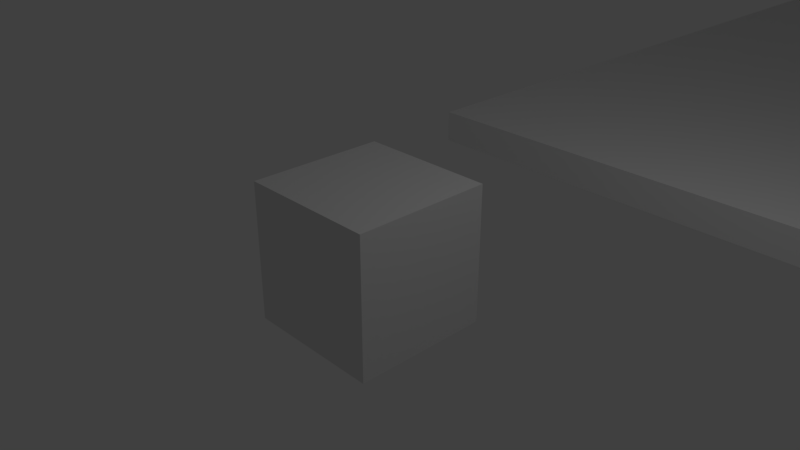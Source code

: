 # Source: blade_rev_1.blend  (saved by Blender 2.79.0; exported with 4.5.12 LTS)
import bpy
from mathutils import Matrix  # noqa: F401  (used for matrix-valued properties, if any)

bpy.ops.wm.read_factory_settings(use_empty=True)
scene = bpy.context.scene
scene.name = 'Scene'

# ---- collections
col_collection_1 = bpy.data.collections.new('Collection 1'); scene.collection.children.link(col_collection_1)

# ---- materials (node trees are filled in below, after node groups)
mat_material = bpy.data.materials.new('Material')
mat_material.alpha_threshold = 0.0
mat_material.use_transparent_shadow = False
mat_material.roughness = 0.5
mat_material.line_color = (0.0, 0.0, 0.0, 1.0)

# ---- material node trees

# ---- world
world_world = bpy.data.worlds.new('World'); scene.world = world_world
world_world.color = (0.05088, 0.05088, 0.05088)
world_world.use_sun_shadow = False
world_world.sun_shadow_jitter_overblur = 0.0
world_world.cycles.sampling_method = 'MANUAL'

# ---- cameras
cam_camera = bpy.data.cameras.new('Camera')
cam_camera.clip_end = 100.0
cam_camera.lens = 35.0
cam_camera.sensor_width = 32.0
cam_camera.sensor_height = 18.0
cam_camera.ortho_scale = 7.314
cam_camera.dof.focus_distance = 0.0
cam_camera.dof.aperture_fstop = 128.0

# ---- lights
light_lamp = bpy.data.lights.new('Lamp', 'POINT')
light_lamp.transmission_factor = 0.0
light_lamp.cutoff_distance = 30.0
light_lamp.energy = 100.0
light_lamp.shadow_buffer_clip_start = 1.001
light_lamp.shadow_soft_size = 0.1
light_lamp.shadow_maximum_resolution = 0.006
light_lamp.use_absolute_resolution = True

# ---- meshes
me_matt_bladerev5 = bpy.data.meshes.new('Matt-Bladerev5')
me_matt_bladerev5.from_pydata([(14.87, 3.653, 0.0), (14.87, 3.653, 0.5), (-2.131, 3.682, 0.0), (-2.131, 3.682, 0.5), (14.89, 17.65, 0.0), (14.89, 17.65, 0.5), (-2.107, 17.68, 0.0), (-2.107, 17.68, 0.5), (14.85, 7.684, 0.5), (14.86, 13.68, 0.5), (4.482, 7.711, 0.5), (4.621, 13.67, 0.529), (14.85, 7.684, 6.0), (10.43, 7.711, 6.0), (14.85, 8.837, 4.0), (14.85, 8.837, 6.0), (14.86, 13.68, 6.0), (14.85, 10.39, 6.0), (14.85, 10.39, 4.0), (7.657, 13.71, 6.0), (14.96, 9.024, 6.0), (15.0, 9.02, 6.0), (15.07, 9.428, 6.0), (15.02, 9.433, 6.0), (13.33, 11.39, 6.0), (13.53, 8.079, 6.0), (11.83, 8.038, 6.0), (9.224, 8.469, 6.0), (5.846, 9.623, 6.0), (1.796, 11.69, 6.0), (1.565, 12.05, 6.0), (14.82, 10.36, 6.0), (1.662, 12.42, 6.0), (2.127, 12.64, 6.0), (14.9, 10.36, 6.0), (14.45, 8.361, 6.0), (15.0, 9.02, 4.0), (14.9, 10.36, 4.0), (15.07, 9.428, 4.0), (13.53, 8.079, 8.0), (11.83, 8.038, 8.0), (14.34, 8.329, 8.0), (14.45, 8.361, 8.0), (14.96, 9.024, 8.0), (15.02, 9.433, 8.0), (14.82, 10.36, 8.0), (13.33, 11.39, 8.0), (2.127, 12.64, 8.0), (1.662, 12.42, 8.0), (1.565, 12.05, 8.0), (1.645, 12.36, 8.0), (1.796, 11.69, 8.0), (5.846, 9.623, 8.0), (9.224, 8.469, 8.0), (11.73, 7.973, 8.0), (9.024, 8.348, 8.0), (5.508, 9.429, 8.0), (1.271, 11.41, 8.0), (1.024, 11.76, 8.0), (1.114, 12.14, 8.0), (1.587, 12.36, 8.0), (13.48, 8.05, 8.0), (13.48, 8.05, 10.0), (14.42, 8.352, 8.0), (14.34, 8.328, 10.0), (14.42, 8.352, 10.0), (14.93, 9.026, 8.0), (14.98, 9.437, 8.0), (14.74, 10.36, 8.0), (13.18, 11.36, 8.0), (13.18, 11.36, 10.0), (1.587, 12.36, 10.0), (1.114, 12.14, 10.0), (1.024, 11.76, 10.0), (1.1, 12.08, 10.0), (1.271, 11.41, 10.0), (5.508, 9.429, 10.0), (9.024, 8.348, 10.0), (11.73, 7.973, 10.0), (11.63, 7.907, 10.0), (8.828, 8.226, 10.0), (5.175, 9.232, 10.0), (0.758, 11.12, 10.0), (0.4935, 11.47, 10.0), (0.5768, 11.85, 10.0), (1.059, 12.08, 10.0), (13.43, 8.022, 10.0), (13.43, 8.022, 12.0), (14.39, 8.343, 10.0), (14.34, 8.326, 12.0), (14.39, 8.343, 12.0), (14.9, 9.028, 10.0), (14.93, 9.026, 10.0), (14.98, 9.437, 10.0), (14.94, 9.44, 10.0), (14.67, 10.36, 10.0), (14.74, 10.36, 10.0), (13.03, 11.32, 10.0), (13.03, 11.32, 12.0), (1.059, 12.08, 12.0), (0.5768, 11.85, 12.0), (0.4935, 11.47, 12.0), (0.5661, 11.8, 12.0), (0.758, 11.12, 12.0), (5.175, 9.232, 12.0), (8.828, 8.226, 12.0), (11.63, 7.907, 12.0), (11.52, 7.841, 12.0), (8.635, 8.102, 12.0), (4.849, 9.034, 12.0), (0.2549, 10.83, 12.0), (-0.02575, 11.18, 12.0), (0.05126, 11.55, 12.0), (0.5425, 11.8, 12.0), (13.38, 7.993, 12.0), (13.38, 7.993, 14.0), (14.36, 8.333, 12.0), (14.33, 8.323, 14.0), (14.36, 8.333, 14.0), (14.87, 9.028, 12.0), (14.9, 9.028, 12.0), (14.94, 9.44, 12.0), (14.9, 9.441, 12.0), (14.6, 10.35, 12.0), (14.67, 10.36, 12.0), (12.89, 11.28, 12.0), (12.89, 11.28, 14.0), (0.5425, 11.8, 14.0), (0.05126, 11.55, 14.0), (-0.02575, 11.18, 14.0), (0.04342, 11.52, 14.0), (0.2549, 10.83, 14.0), (4.849, 9.034, 14.0), (8.635, 8.102, 14.0), (11.52, 7.841, 14.0), (14.33, 8.323, 14.0), (11.42, 7.776, 14.0), (8.444, 7.98, 14.0), (4.528, 8.836, 14.0), (-0.2384, 10.54, 14.0), (-0.5346, 10.88, 14.0), (-0.4634, 11.26, 14.0), (0.03686, 11.52, 14.0), (13.33, 7.963, 14.0), (14.33, 8.323, 16.0), (14.84, 9.028, 16.0), (14.84, 9.028, 14.0), (14.87, 9.028, 14.0), (14.9, 9.441, 14.0), (14.87, 9.442, 14.0), (14.54, 10.35, 14.0), (14.6, 10.35, 14.0), (12.76, 11.24, 14.0), (12.76, 11.24, 16.0), (0.03686, 11.52, 16.0), (13.33, 7.963, 16.0), (14.3, 8.314, 16.0), (-0.4634, 11.26, 16.0), (-0.5346, 10.88, 16.0), (-0.4697, 11.23, 16.0), (-0.2384, 10.54, 16.0), (4.528, 8.836, 16.0), (8.444, 7.98, 16.0), (11.42, 7.776, 16.0), (14.81, 9.028, 16.0), (14.87, 9.442, 16.0), (14.83, 9.442, 16.0), (14.48, 10.34, 16.0), (14.54, 10.35, 16.0), (12.63, 11.2, 16.0), (-0.4583, 11.23, 16.0), (14.3, 8.313, 16.0), (11.32, 7.711, 16.0), (8.257, 7.858, 16.0), (4.213, 8.64, 16.0), (-0.7224, 10.26, 16.0), (-1.034, 10.59, 16.0), (-0.9678, 10.97, 16.0), (13.28, 7.934, 16.0), (14.3, 8.313, 18.0), (14.81, 9.028, 18.0), (-0.9678, 10.97, 18.0), (-0.4583, 11.23, 18.0), (14.83, 9.442, 18.0), (14.48, 10.34, 18.0), (12.63, 11.2, 18.0), (13.28, 7.934, 18.0), (14.28, 8.304, 18.0), (-1.034, 10.59, 18.0), (-0.9731, 10.94, 18.0), (-0.7224, 10.26, 18.0), (4.213, 8.64, 18.0), (8.257, 7.858, 18.0), (11.32, 7.711, 18.0), (14.79, 9.027, 18.0), (14.8, 9.441, 18.0), (14.42, 10.33, 18.0), (12.51, 11.16, 18.0), (-0.9437, 10.95, 18.0), (14.28, 8.303, 18.0), (11.23, 7.647, 18.0), (8.072, 7.738, 18.0), (3.902, 8.446, 18.0), (-1.198, 9.972, 18.0), (-1.524, 10.3, 18.0), (-1.463, 10.68, 18.0), (13.23, 7.906, 18.0), (14.28, 8.303, 20.0), (14.79, 9.027, 20.0), (-1.463, 10.68, 20.0), (-0.9437, 10.95, 20.0), (14.8, 9.441, 20.0), (14.42, 10.33, 20.0), (12.51, 11.16, 20.0), (13.23, 7.906, 20.0), (14.25, 8.294, 20.0), (-1.524, 10.3, 20.0), (-1.467, 10.66, 20.0), (-1.198, 9.972, 20.0), (3.902, 8.446, 20.0), (8.072, 7.738, 20.0), (11.23, 7.647, 20.0), (14.76, 9.026, 20.0), (14.77, 9.44, 20.0), (14.37, 10.33, 20.0), (12.39, 11.12, 20.0), (-1.42, 10.68, 20.0), (13.18, 7.878, 20.0), (7.889, 7.621, 20.0), (3.596, 8.257, 20.0), (-1.665, 9.694, 20.0), (-2.005, 10.02, 20.0), (-1.948, 10.4, 20.0), (11.13, 7.584, 20.0), (14.25, 8.293, 20.0), (14.25, 8.293, 22.0), (14.76, 9.026, 22.0), (-1.948, 10.4, 22.0), (-1.42, 10.68, 22.0), (14.77, 9.44, 22.0), (14.37, 10.33, 22.0), (12.39, 11.12, 22.0), (13.18, 7.878, 22.0), (14.23, 8.284, 22.0), (11.13, 7.584, 22.0), (-2.005, 10.02, 22.0), (-1.951, 10.38, 22.0), (-1.665, 9.694, 22.0), (3.596, 8.257, 22.0), (7.889, 7.621, 22.0), (14.74, 9.024, 22.0), (14.75, 9.439, 22.0), (14.32, 10.32, 22.0), (12.28, 11.08, 22.0), (-1.888, 10.41, 22.0), (13.14, 7.851, 22.0), (7.708, 7.507, 22.0), (3.293, 8.073, 22.0), (-2.126, 9.423, 22.0), (-2.479, 9.742, 22.0), (-2.426, 10.12, 22.0), (11.03, 7.523, 22.0), (14.23, 8.283, 22.0), (14.23, 8.283, 24.0), (14.74, 9.024, 24.0), (-2.426, 10.12, 24.0), (-1.888, 10.41, 24.0), (14.75, 9.439, 24.0), (14.32, 10.32, 24.0), (12.28, 11.08, 24.0), (13.14, 7.851, 24.0), (14.2, 8.274, 24.0), (11.03, 7.523, 24.0), (-2.479, 9.742, 24.0), (-2.427, 10.11, 24.0), (-2.126, 9.423, 24.0), (3.293, 8.073, 24.0), (7.708, 7.507, 24.0), (14.72, 9.022, 24.0), (14.72, 9.437, 24.0), (14.27, 10.31, 24.0), (12.17, 11.04, 24.0), (-2.348, 10.16, 24.0), (13.09, 7.824, 24.0), (7.528, 7.397, 24.0), (2.994, 7.895, 24.0), (-2.58, 9.162, 24.0), (-2.946, 9.476, 24.0), (-2.896, 9.858, 24.0), (10.94, 7.464, 24.0), (14.2, 8.274, 24.0), (14.2, 8.274, 26.0), (14.72, 9.022, 26.0), (-2.896, 9.858, 26.0), (-2.348, 10.16, 26.0), (-2.799, 9.911, 26.0), (14.72, 9.437, 26.0), (14.27, 10.31, 26.0), (12.17, 11.04, 26.0), (13.09, 7.824, 26.0), (14.18, 8.265, 26.0), (10.94, 7.464, 26.0), (-2.946, 9.476, 26.0), (-2.58, 9.162, 26.0), (2.994, 7.895, 26.0), (7.528, 7.397, 26.0), (14.7, 9.021, 26.0), (14.7, 9.436, 26.0), (14.23, 10.3, 26.0), (12.07, 11.0, 26.0), (12.07, 11.0, 28.0), (-2.801, 9.911, 28.0), (-2.801, 9.911, 26.0), (13.05, 7.799, 26.0), (7.349, 7.292, 26.0), (2.698, 7.725, 26.0), (-3.028, 8.913, 26.0), (-3.407, 9.221, 26.0), (-3.36, 9.603, 26.0), (10.84, 7.408, 26.0), (14.18, 8.265, 26.0), (14.18, 8.265, 28.0), (14.7, 9.021, 28.0), (14.7, 9.436, 28.0), (14.23, 10.3, 28.0), (14.69, 9.019, 28.0), (14.68, 9.434, 28.0), (14.19, 10.29, 28.0), (11.97, 10.97, 28.0), (14.15, 8.251, 28.0), (14.16, 8.256, 28.0), (-3.222, 9.68, 28.0), (-3.36, 9.603, 28.0), (13.05, 7.799, 28.0), (10.84, 7.408, 28.0), (-3.407, 9.221, 28.0), (-3.028, 8.913, 28.0), (2.698, 7.725, 28.0), (7.349, 7.292, 28.0), (13.0, 7.775, 28.0), (7.172, 7.192, 28.0), (2.404, 7.564, 28.0), (-3.471, 8.676, 28.0), (-3.862, 8.979, 28.0), (-3.818, 9.362, 28.0), (-3.249, 9.677, 28.0), (10.75, 7.355, 28.0), (13.0, 7.775, 30.0), (14.05, 8.21, 30.0), (14.16, 8.256, 30.0), (14.69, 9.019, 30.0), (14.68, 9.434, 30.0), (14.19, 10.29, 30.0), (11.97, 10.97, 30.0), (-3.249, 9.677, 30.0), (10.75, 7.355, 30.0), (-3.818, 9.362, 30.0), (-3.635, 9.463, 30.0), (-3.862, 8.979, 30.0), (-3.471, 8.676, 30.0), (2.404, 7.564, 30.0), (7.172, 7.192, 30.0), (12.96, 7.753, 30.0), (6.995, 7.099, 30.0), (2.112, 7.413, 30.0), (-3.91, 8.454, 30.0), (-4.313, 8.753, 30.0), (-4.271, 9.136, 30.0), (-3.69, 9.458, 30.0), (10.66, 7.305, 30.0), (12.96, 7.753, 32.0), (14.14, 8.248, 30.0), (13.85, 8.125, 32.0), (14.14, 8.248, 32.0), (14.67, 9.017, 30.0), (14.66, 9.432, 30.0), (14.15, 10.29, 30.0), (11.87, 10.93, 30.0), (11.87, 10.93, 32.0), (-3.69, 9.458, 32.0), (10.66, 7.305, 32.0), (-4.271, 9.136, 32.0), (-4.039, 9.265, 32.0), (-4.313, 8.753, 32.0), (-3.91, 8.454, 32.0), (2.112, 7.413, 32.0), (6.995, 7.099, 32.0), (12.91, 7.732, 32.0), (6.818, 7.013, 32.0), (1.821, 7.274, 32.0), (-4.346, 8.249, 32.0), (-4.76, 8.543, 32.0), (-4.719, 8.927, 32.0), (-4.128, 9.256, 32.0), (10.56, 7.259, 32.0), (12.91, 7.732, 34.0), (14.12, 8.24, 32.0), (13.22, 7.862, 34.0), (14.12, 8.24, 34.0), (14.66, 9.016, 32.0), (14.67, 9.017, 32.0), (14.66, 9.432, 32.0), (14.65, 9.43, 32.0), (14.12, 10.28, 32.0), (14.15, 10.29, 32.0), (11.79, 10.9, 32.0), (11.79, 10.9, 34.0), (-4.128, 9.256, 34.0), (10.56, 7.259, 34.0), (-4.719, 8.927, 34.0), (-4.435, 9.085, 34.0), (-4.76, 8.543, 34.0), (-4.346, 8.249, 34.0), (1.821, 7.274, 34.0), (6.818, 7.013, 34.0), (12.87, 7.713, 34.0), (6.641, 6.935, 34.0), (1.53, 7.147, 34.0), (-4.78, 8.062, 34.0), (-5.204, 8.352, 34.0), (-5.164, 8.737, 34.0), (-4.561, 9.071, 34.0), (10.47, 7.218, 34.0), (12.87, 7.713, 36.0), (14.1, 8.233, 34.0), (14.1, 8.233, 36.0), (14.65, 9.014, 34.0), (14.66, 9.016, 34.0), (14.65, 9.43, 34.0), (14.63, 9.429, 34.0), (14.09, 10.27, 34.0), (14.12, 10.28, 34.0), (11.7, 10.87, 34.0), (11.7, 10.87, 36.0), (-4.561, 9.071, 36.0), (10.47, 7.218, 36.0), (12.86, 7.712, 36.0), (-5.164, 8.737, 36.0), (-4.823, 8.926, 36.0), (-5.204, 8.352, 36.0), (-4.78, 8.062, 36.0), (1.53, 7.147, 36.0), (6.641, 6.935, 36.0), (14.08, 8.227, 36.0), (14.65, 9.014, 36.0), (14.64, 9.013, 36.0), (14.62, 9.427, 36.0), (14.63, 9.429, 36.0), (14.07, 10.27, 36.0), (14.09, 10.27, 36.0), (11.62, 10.85, 36.0), (12.83, 7.697, 36.0), (6.464, 6.865, 36.0), (1.24, 7.033, 36.0), (-5.211, 7.895, 36.0), (-5.646, 8.182, 36.0), (-5.606, 8.567, 36.0), (-4.991, 8.906, 36.0), (10.37, 7.18, 36.0), (12.83, 7.697, 38.0), (14.08, 8.227, 38.0), (11.62, 10.85, 38.0), (-4.991, 8.906, 38.0), (14.64, 9.013, 38.0), (14.62, 9.427, 38.0), (14.07, 10.27, 38.0), (10.37, 7.18, 38.0), (12.81, 7.693, 38.0), (-5.606, 8.567, 38.0), (-5.203, 8.789, 38.0), (-5.646, 8.182, 38.0), (-5.211, 7.895, 38.0), (1.24, 7.033, 38.0), (6.464, 6.865, 38.0), (14.06, 8.221, 38.0), (14.64, 9.012, 38.0), (14.61, 9.426, 38.0), (14.04, 10.26, 38.0), (11.55, 10.82, 38.0), (12.78, 7.682, 38.0), (6.286, 6.804, 38.0), (0.9502, 6.935, 38.0), (-5.641, 7.75, 38.0), (-6.085, 8.034, 38.0), (-6.046, 8.419, 38.0), (-5.418, 8.763, 38.0), (10.28, 7.148, 38.0), (12.78, 7.682, 40.0), (14.06, 8.221, 40.0), (11.55, 10.82, 40.0), (-5.418, 8.763, 40.0), (14.64, 9.012, 40.0), (14.61, 9.426, 40.0), (14.04, 10.26, 40.0), (10.28, 7.148, 40.0), (12.76, 7.676, 40.0), (-6.046, 8.419, 40.0), (-5.576, 8.676, 40.0), (-6.085, 8.034, 40.0), (-5.641, 7.75, 40.0), (0.9502, 6.935, 40.0), (6.286, 6.804, 40.0), (14.05, 8.217, 40.0), (14.63, 9.011, 40.0), (14.61, 9.425, 40.0), (14.03, 10.26, 40.0), (11.48, 10.8, 40.0), (12.74, 7.67, 40.0), (6.107, 6.753, 40.0), (0.6597, 6.852, 40.0), (-6.07, 7.628, 40.0), (-6.524, 7.909, 40.0), (-6.484, 8.295, 40.0), (-5.843, 8.643, 40.0), (10.18, 7.12, 40.0), (12.74, 7.67, 42.0), (14.05, 8.217, 42.0), (11.48, 10.8, 42.0), (-5.843, 8.643, 42.0), (14.63, 9.011, 42.0), (14.61, 9.425, 42.0), (14.03, 10.26, 42.0), (10.18, 7.12, 42.0), (12.7, 7.661, 42.0), (-6.484, 8.295, 42.0), (-5.943, 8.589, 42.0), (-6.524, 7.909, 42.0), (-6.07, 7.628, 42.0), (0.6597, 6.852, 42.0), (6.107, 6.753, 42.0), (14.03, 8.213, 42.0), (14.63, 9.01, 42.0), (14.6, 9.425, 42.0), (14.01, 10.26, 42.0), (11.41, 10.79, 42.0), (12.7, 7.66, 42.0), (5.927, 6.712, 42.0), (0.3683, 6.786, 42.0), (-6.499, 7.532, 42.0), (-6.962, 7.811, 42.0), (-6.921, 8.197, 42.0), (-6.267, 8.548, 42.0), (10.09, 7.099, 42.0), (12.7, 7.66, 44.0), (14.03, 8.213, 44.0), (11.41, 10.79, 44.0), (-6.267, 8.548, 44.0), (14.63, 9.01, 44.0), (14.6, 9.425, 44.0), (14.01, 10.26, 44.0), (10.09, 7.099, 44.0), (-6.921, 8.197, 44.0), (-6.303, 8.529, 44.0), (-6.962, 7.811, 44.0), (-6.499, 7.532, 44.0), (0.3683, 6.786, 44.0), (5.927, 6.712, 44.0), (10.05, 7.095, 44.0), (14.01, 8.211, 44.0), (14.62, 9.01, 44.0), (14.6, 9.425, 44.0), (14.0, 10.25, 44.0), (11.35, 10.78, 44.0), (12.65, 7.653, 44.0), (11.35, 10.78, 46.0), (-6.689, 8.479, 46.0), (-6.689, 8.479, 44.0), (9.99, 7.083, 44.0), (5.746, 6.683, 44.0), (0.07594, 6.739, 44.0), (-6.928, 7.462, 44.0), (-7.399, 7.74, 44.0), (-7.357, 8.126, 44.0), (9.99, 7.083, 45.38), (12.65, 7.653, 45.38), (14.01, 8.211, 45.38), (14.28, 8.562, 45.38), (14.62, 9.01, 46.0), (14.28, 8.562, 46.0), (14.6, 9.425, 46.0), (14.0, 10.25, 46.0), (14.61, 9.007, 46.0), (14.58, 9.421, 46.0), (13.97, 10.24, 46.0), (11.35, 10.74, 46.0), (-6.382, 8.243, 46.0), (-7.357, 8.126, 46.0), (-7.035, 7.882, 46.0), (-7.399, 7.74, 46.0), (-7.066, 7.544, 46.0), (-6.928, 7.462, 45.38), (-7.066, 7.544, 45.38), (0.07594, 6.739, 45.38), (5.746, 6.683, 45.38), (5.896, 6.583, 45.38), (-6.602, 7.223, 45.38), (-7.071, 7.495, 45.38), (0.3089, 6.577, 45.38), (14.02, 8.201, 45.38), (12.69, 7.629, 45.38), (10.07, 7.03, 45.38), (14.02, 8.201, 46.75), (14.27, 8.551, 46.75), (14.61, 9.007, 46.75), (14.58, 9.421, 46.75), (13.97, 10.24, 46.75), (11.35, 10.74, 46.75), (-6.382, 8.243, 46.75), (-7.035, 7.882, 46.75), (-7.071, 7.495, 46.75), (10.07, 7.03, 46.75), (5.896, 6.583, 46.75), (0.3089, 6.577, 46.75), (12.69, 7.629, 46.75), (-6.602, 7.223, 46.75), (-6.736, 7.301, 46.75), (6.047, 6.487, 46.75), (-6.274, 6.993, 46.75), (-6.739, 7.26, 46.75), (0.5436, 6.421, 46.75), (14.02, 8.192, 46.75), (12.72, 7.606, 46.75), (10.15, 6.979, 46.75), (14.02, 8.192, 48.12), (14.27, 8.539, 48.12), (14.59, 9.004, 46.75), (14.59, 9.004, 48.12), (14.56, 9.418, 46.75), (13.95, 10.23, 46.75), (11.36, 10.7, 46.75), (-6.072, 8.014, 46.75), (-6.71, 7.647, 46.75), (-6.739, 7.26, 48.12), (-6.71, 7.647, 48.12), (10.15, 6.979, 48.12), (6.047, 6.487, 48.12), (0.5436, 6.421, 48.12), (12.72, 7.606, 48.12), (-6.274, 6.993, 48.12), (-6.404, 7.067, 48.12), (0.7798, 6.271, 48.12), (-5.943, 6.771, 48.12), (-6.406, 7.033, 48.12), (14.03, 8.183, 48.12), (12.75, 7.583, 48.12), (10.23, 6.929, 48.12), (6.199, 6.395, 48.12), (14.03, 8.183, 49.5), (14.26, 8.528, 49.5), (14.57, 9.001, 48.12), (14.57, 9.001, 49.5), (14.56, 9.418, 48.12), (14.54, 9.414, 48.12), (13.95, 10.23, 48.12), (13.92, 10.22, 48.12), (11.36, 10.7, 48.12), (11.36, 10.66, 48.12), (-6.072, 8.014, 48.12), (-5.76, 7.794, 48.12), (-6.383, 7.42, 48.12), (-6.406, 7.033, 49.5), (-6.383, 7.42, 49.5), (0.7798, 6.271, 49.5), (-5.943, 6.771, 49.5), (6.199, 6.395, 49.5), (10.23, 6.929, 49.5), (12.75, 7.583, 49.5), (-6.069, 6.842, 49.5), (1.017, 6.127, 49.5), (-5.61, 6.557, 49.5), (-6.07, 6.814, 49.5), (14.03, 8.175, 49.5), (12.79, 7.562, 49.5), (10.32, 6.882, 49.5), (6.352, 6.307, 49.5), (14.03, 8.175, 50.88), (14.25, 8.516, 50.88), (14.56, 8.997, 49.5), (14.56, 8.997, 50.88), (14.54, 9.414, 49.5), (14.51, 9.41, 49.5), (13.92, 10.22, 49.5), (13.9, 10.21, 49.5), (11.36, 10.66, 49.5), (11.37, 10.63, 49.5), (-5.76, 7.794, 49.5), (-5.446, 7.581, 49.5), (-6.053, 7.202, 49.5), (-6.07, 6.814, 50.88), (-6.053, 7.202, 50.88), (1.017, 6.127, 50.88), (-5.61, 6.557, 50.88), (6.352, 6.307, 50.88), (10.32, 6.882, 50.88), (12.79, 7.562, 50.88), (-5.732, 6.625, 50.88), (1.256, 5.989, 50.88), (-5.275, 6.352, 50.88), (-5.732, 6.604, 50.88), (14.04, 8.166, 50.88), (12.82, 7.541, 50.88), (10.4, 6.837, 50.88), (6.505, 6.222, 50.88), (14.04, 8.166, 52.25), (14.24, 8.505, 52.25), (14.54, 8.993, 50.88), (14.54, 8.993, 52.25), (14.51, 9.41, 50.88), (14.49, 9.405, 50.88), (13.9, 10.21, 50.88), (13.87, 10.2, 50.88), (11.37, 10.63, 50.88), (11.38, 10.59, 50.88), (-5.446, 7.581, 50.88), (-5.131, 7.377, 50.88), (-5.722, 6.992, 50.88), (-5.732, 6.604, 52.25), (-5.722, 6.992, 52.25), (1.256, 5.989, 52.25), (-5.275, 6.352, 52.25), (6.505, 6.222, 52.25), (10.4, 6.837, 52.25), (12.82, 7.541, 52.25), (-5.393, 6.417, 52.25), (1.497, 5.857, 52.25), (-4.939, 6.156, 52.25), (-5.393, 6.403, 52.25), (14.04, 8.158, 52.25), (12.86, 7.521, 52.25), (10.48, 6.794, 52.25), (6.659, 6.142, 52.25), (14.04, 8.158, 53.62), (14.24, 8.493, 53.62), (14.53, 8.989, 52.25), (14.53, 8.989, 53.62), (14.49, 9.405, 52.25), (14.47, 9.4, 52.25), (13.87, 10.2, 52.25), (13.85, 10.19, 52.25), (11.38, 10.59, 52.25), (11.38, 10.55, 52.25), (-5.131, 7.377, 52.25), (-4.813, 7.182, 52.25), (-5.389, 6.79, 52.25), (-5.393, 6.403, 53.62), (-5.389, 6.79, 53.62), (1.497, 5.857, 53.62), (-4.939, 6.156, 53.62), (6.659, 6.142, 53.62), (10.48, 6.794, 53.62), (12.86, 7.521, 53.62), (-5.052, 6.217, 53.62), (1.738, 5.73, 53.62), (-4.601, 5.968, 53.62), (-5.051, 6.211, 53.62), (14.05, 8.15, 53.62), (12.89, 7.502, 53.62), (10.57, 6.753, 53.62), (6.814, 6.065, 53.62), (14.05, 8.15, 55.0), (14.23, 8.482, 55.0), (14.51, 8.985, 53.62), (14.51, 8.985, 55.0), (14.47, 9.4, 53.62), (14.45, 9.395, 53.62), (13.85, 10.19, 53.62), (13.82, 10.18, 53.62), (11.38, 10.55, 53.62), (11.39, 10.52, 53.62), (-4.813, 7.182, 53.62), (-4.494, 6.994, 53.62), (-5.054, 6.598, 53.62), (-5.051, 6.211, 55.0), (-5.054, 6.598, 55.0), (1.738, 5.73, 55.0), (-4.597, 5.968, 55.0), (-4.601, 5.968, 55.0), (6.814, 6.065, 55.0), (10.57, 6.753, 55.0), (12.89, 7.502, 55.0), (-4.261, 5.789, 55.0), (1.98, 5.61, 55.0), (14.05, 8.142, 55.0), (12.92, 7.484, 55.0), (10.65, 6.714, 55.0), (6.97, 5.991, 55.0), (14.05, 8.142, 56.38), (14.23, 8.47, 56.38), (14.49, 8.981, 55.0), (14.49, 8.981, 56.38), (-4.718, 6.414, 55.0), (-4.709, 6.027, 55.0), (-4.173, 6.815, 55.0), (-4.494, 6.994, 55.0), (11.4, 10.48, 55.0), (11.39, 10.52, 55.0), (13.79, 10.17, 55.0), (13.82, 10.18, 55.0), (14.42, 9.39, 55.0), (14.45, 9.395, 55.0), (-4.261, 5.789, 56.38), (-4.709, 6.027, 56.38), (1.98, 5.61, 56.38), (-4.243, 5.788, 56.38), (6.97, 5.991, 56.38), (10.65, 6.714, 56.38), (12.92, 7.484, 56.38), (-3.92, 5.618, 56.38), (2.223, 5.496, 56.38), (14.06, 8.134, 56.38), (12.96, 7.467, 56.38), (10.74, 6.677, 56.38), (7.126, 5.922, 56.38), (14.06, 8.134, 57.75), (14.22, 8.459, 57.75), (14.48, 8.976, 56.38), (14.48, 8.976, 57.75), (-4.38, 6.238, 56.38), (-4.718, 6.414, 56.38), (-4.365, 5.852, 56.38), (-3.851, 6.644, 56.38), (-4.173, 6.815, 56.38), (11.41, 10.45, 56.38), (11.4, 10.48, 56.38), (13.77, 10.15, 56.38), (13.79, 10.17, 56.38), (14.4, 9.384, 56.38), (14.42, 9.39, 56.38), (-3.92, 5.618, 57.75), (-4.365, 5.852, 57.75), (2.223, 5.496, 57.75), (-3.887, 5.617, 57.75), (7.126, 5.922, 57.75), (10.74, 6.677, 57.75), (12.96, 7.467, 57.75), (-3.578, 5.456, 57.75), (2.467, 5.388, 57.75), (14.06, 8.127, 57.75), (12.99, 7.451, 57.75), (10.82, 6.643, 57.75), (7.282, 5.856, 57.75), (14.06, 8.127, 59.12), (14.21, 8.447, 59.12), (14.46, 8.971, 57.75), (14.46, 8.971, 59.12), (-4.041, 6.071, 57.75), (-4.38, 6.238, 57.75), (-4.019, 5.686, 57.75), (-3.527, 6.481, 57.75), (-3.851, 6.644, 57.75), (11.42, 10.41, 57.75), (11.41, 10.45, 57.75), (13.75, 10.14, 57.75), (13.77, 10.15, 57.75), (14.38, 9.378, 57.75), (14.4, 9.384, 57.75), (-3.578, 5.456, 59.12), (-4.019, 5.686, 59.12), (2.467, 5.388, 59.12), (-3.531, 5.455, 59.12), (7.282, 5.856, 59.12), (10.82, 6.643, 59.12), (12.99, 7.451, 59.12), (-3.235, 5.302, 59.12), (2.711, 5.286, 59.12), (14.07, 8.119, 59.12), (13.03, 7.435, 59.12), (10.9, 6.61, 59.12), (7.439, 5.794, 59.12), (14.07, 8.119, 60.5), (14.21, 8.436, 60.5), (14.44, 8.966, 59.12), (14.44, 8.966, 60.5), (-3.701, 5.913, 59.12), (-4.041, 6.071, 59.12), (-3.673, 5.529, 59.12), (-3.203, 6.327, 59.12), (-3.527, 6.481, 59.12), (11.43, 10.38, 59.12), (11.42, 10.41, 59.12), (13.72, 10.13, 59.12), (13.75, 10.14, 59.12), (14.36, 9.372, 59.12), (14.38, 9.378, 59.12), (-3.235, 5.302, 60.5), (-3.673, 5.529, 60.5), (2.711, 5.286, 60.5), (-3.174, 5.302, 60.5), (7.439, 5.794, 60.5), (10.9, 6.61, 60.5), (13.03, 7.435, 60.5), (-2.891, 5.157, 60.5), (2.956, 5.19, 60.5), (14.07, 8.112, 60.5), (13.06, 7.421, 60.5), (10.99, 6.579, 60.5), (7.596, 5.736, 60.5), (14.07, 8.112, 61.88), (14.2, 8.424, 61.88), (14.43, 8.961, 60.5), (14.43, 8.961, 61.88), (-3.36, 5.764, 60.5), (-3.701, 5.913, 60.5), (-3.326, 5.38, 60.5), (-2.878, 6.181, 60.5), (-3.203, 6.327, 60.5), (11.44, 10.35, 60.5), (11.43, 10.38, 60.5), (13.7, 10.12, 60.5), (13.72, 10.13, 60.5), (14.34, 9.366, 60.5), (14.36, 9.372, 60.5), (-2.891, 5.157, 61.88), (-3.326, 5.38, 61.88), (2.956, 5.19, 61.88), (-2.816, 5.158, 61.88), (7.596, 5.736, 61.88), (10.99, 6.579, 61.88), (13.06, 7.421, 61.88), (-2.546, 5.021, 61.88), (3.202, 5.1, 61.88), (14.08, 8.105, 61.88), (13.1, 7.407, 61.88), (11.07, 6.55, 61.88), (7.753, 5.682, 61.88), (14.08, 8.105, 63.25), (14.2, 8.413, 63.25), (14.41, 8.956, 61.88), (14.41, 8.956, 63.25), (-3.019, 5.623, 61.88), (-3.36, 5.764, 61.88), (-2.978, 5.24, 61.88), (-2.552, 6.043, 61.88), (-2.878, 6.181, 61.88), (11.44, 10.32, 61.88), (11.44, 10.35, 61.88), (13.67, 10.1, 61.88), (13.7, 10.12, 61.88), (14.32, 9.359, 61.88), (14.34, 9.366, 61.88), (-2.546, 5.021, 63.25), (-2.978, 5.24, 63.25), (3.202, 5.1, 63.25), (-2.458, 5.022, 63.25), (7.753, 5.682, 63.25), (11.07, 6.55, 63.25), (13.1, 7.407, 63.25), (-2.201, 4.893, 63.25), (3.448, 5.016, 63.25), (7.911, 5.632, 63.25), (11.16, 6.523, 63.25), (13.13, 7.394, 63.25), (14.08, 8.099, 63.25), (14.08, 8.099, 64.62), (14.2, 8.402, 64.62), (14.4, 8.95, 63.25), (14.4, 8.95, 64.62), (-2.677, 5.49, 63.25), (-3.019, 5.623, 63.25), (-2.629, 5.108, 63.25), (-2.225, 5.913, 63.25), (-2.552, 6.043, 63.25), (11.45, 10.29, 63.25), (11.44, 10.32, 63.25), (13.65, 10.09, 63.25), (13.67, 10.1, 63.25), (14.29, 9.352, 63.25), (14.32, 9.359, 63.25), (-2.201, 4.893, 64.62), (-2.629, 5.108, 64.62), (3.448, 5.016, 64.62), (-2.1, 4.895, 64.62), (7.911, 5.632, 64.62), (11.16, 6.523, 64.62), (13.13, 7.394, 64.62), (-1.856, 4.774, 64.62), (3.693, 4.938, 64.62), (8.069, 5.585, 64.62), (11.24, 6.499, 64.62), (13.17, 7.382, 64.62), (14.09, 8.092, 64.62), (14.09, 8.092, 66.0), (14.19, 8.39, 66.0), (14.38, 8.944, 64.62), (14.38, 8.944, 66.0), (-2.334, 5.366, 64.62), (-2.677, 5.49, 64.62), (-2.281, 4.985, 64.62), (-1.899, 5.792, 64.62), (-2.225, 5.913, 64.62), (11.46, 10.26, 64.62), (11.45, 10.29, 64.62), (13.62, 10.08, 64.62), (13.65, 10.09, 64.62), (14.27, 9.345, 64.62), (14.29, 9.352, 64.62), (-1.856, 4.774, 66.0), (-2.281, 4.985, 66.0), (3.693, 4.938, 66.0), (-1.742, 4.777, 66.0), (8.069, 5.585, 66.0), (11.24, 6.499, 66.0), (13.17, 7.382, 66.0), (-1.511, 4.663, 66.0), (3.939, 4.865, 66.0), (8.226, 5.542, 66.0), (11.33, 6.476, 66.0), (13.2, 7.371, 66.0), (14.1, 8.086, 66.0), (14.1, 8.086, 67.38), (14.19, 8.379, 67.38), (14.37, 8.938, 66.0), (14.37, 8.938, 67.38), (-1.992, 5.251, 66.0), (-2.334, 5.366, 66.0), (-1.932, 4.871, 66.0), (-1.572, 5.679, 66.0), (-1.899, 5.792, 66.0), (11.47, 10.23, 66.0), (11.46, 10.26, 66.0), (13.6, 10.06, 66.0), (13.62, 10.08, 66.0), (14.25, 9.337, 66.0), (14.27, 9.345, 66.0), (-1.511, 4.663, 67.38), (-1.932, 4.871, 67.38), (3.939, 4.865, 67.38), (-1.384, 4.668, 67.38), (8.226, 5.542, 67.38), (11.33, 6.476, 67.38), (13.2, 7.371, 67.38), (-1.165, 4.561, 67.38), (4.185, 4.799, 67.38), (8.384, 5.503, 67.38), (11.41, 6.455, 67.38), (13.24, 7.361, 67.38), (14.1, 8.08, 67.38), (14.1, 8.08, 68.75), (14.18, 8.368, 68.75), (14.35, 8.932, 67.38), (14.35, 8.932, 68.75), (-1.649, 5.144, 67.38), (-1.992, 5.251, 67.38), (-1.583, 4.766, 67.38), (-1.245, 5.574, 67.38), (-1.572, 5.679, 67.38), (11.48, 10.2, 67.38), (11.47, 10.23, 67.38), (13.58, 10.05, 67.38), (13.6, 10.06, 67.38), (14.23, 9.329, 67.38), (14.25, 9.337, 67.38), (-1.165, 4.561, 68.75), (-1.583, 4.766, 68.75), (4.185, 4.799, 68.75), (-1.025, 4.567, 68.75), (8.384, 5.503, 68.75), (11.41, 6.455, 68.75), (13.24, 7.361, 68.75), (-0.82, 4.468, 68.75), (4.431, 4.739, 68.75), (8.541, 5.467, 68.75), (11.5, 6.437, 68.75), (13.27, 7.351, 68.75), (14.11, 8.074, 68.75), (14.11, 8.074, 70.12), (14.18, 8.357, 70.12), (14.33, 8.926, 68.75), (14.33, 8.926, 70.12), (-1.307, 5.046, 68.75), (-1.649, 5.144, 68.75), (-1.234, 4.669, 68.75), (-0.918, 5.477, 68.75), (-1.245, 5.574, 68.75), (11.49, 10.17, 68.75), (11.48, 10.2, 68.75), (13.55, 10.03, 68.75), (13.58, 10.05, 68.75), (14.21, 9.321, 68.75), (14.23, 9.329, 68.75), (-0.82, 4.468, 70.12), (-1.234, 4.669, 70.12), (4.431, 4.739, 70.12), (-0.6678, 4.476, 70.12), (8.541, 5.467, 70.12), (11.5, 6.437, 70.12), (13.27, 7.351, 70.12), (-0.4751, 4.383, 70.12), (4.676, 4.685, 70.12), (8.698, 5.436, 70.12), (11.58, 6.42, 70.12), (13.31, 7.343, 70.12), (14.11, 8.069, 70.12), (14.11, 8.069, 71.5), (14.18, 8.346, 71.5), (14.32, 8.919, 70.12), (14.32, 8.919, 71.5), (-0.9645, 4.956, 70.12), (-1.307, 5.046, 70.12), (-0.8861, 4.581, 70.12), (-0.5914, 5.389, 70.12), (-0.918, 5.477, 70.12), (11.51, 10.15, 70.12), (11.49, 10.17, 70.12), (13.53, 10.02, 70.12), (13.55, 10.03, 70.12), (14.19, 9.313, 70.12), (14.21, 9.321, 70.12), (-0.4751, 4.383, 71.5), (-0.8861, 4.581, 71.5), (4.676, 4.685, 71.5), (-0.3108, 4.392, 71.5), (8.698, 5.436, 71.5), (11.58, 6.42, 71.5), (13.31, 7.343, 71.5), (-0.1307, 4.306, 71.5), (4.921, 4.636, 71.5), (8.855, 5.408, 71.5), (11.67, 6.405, 71.5), (13.34, 7.335, 71.5), (14.12, 8.064, 71.5), (14.12, 8.064, 72.88), (14.18, 8.335, 72.88), (14.3, 8.913, 71.5), (14.3, 8.913, 72.88), (-0.6228, 4.875, 71.5), (-0.9645, 4.956, 71.5), (-0.5383, 4.501, 71.5), (-0.2652, 5.308, 71.5), (-0.5914, 5.389, 71.5), (11.52, 10.12, 71.5), (11.51, 10.15, 71.5), (13.5, 10.0, 71.5), (13.53, 10.02, 71.5), (14.17, 9.304, 71.5), (14.19, 9.313, 71.5), (-0.1307, 4.306, 72.88), (-0.5383, 4.501, 72.88), (4.921, 4.636, 72.88), (0.04562, 4.317, 72.88), (8.855, 5.408, 72.88), (11.67, 6.405, 72.88), (13.34, 7.335, 72.88), (0.2131, 4.238, 72.88), (5.166, 4.593, 72.88), (9.012, 5.383, 72.88), (11.75, 6.393, 72.88), (13.38, 7.328, 72.88), (14.12, 8.058, 72.88), (14.12, 8.058, 74.25), (14.17, 8.325, 74.25), (14.29, 8.906, 72.88), (14.29, 8.906, 74.25), (-0.2818, 4.802, 72.88), (-0.6228, 4.875, 72.88), (-0.1911, 4.43, 72.88), (0.06031, 5.236, 72.88), (-0.2652, 5.308, 72.88), (11.53, 10.09, 72.88), (11.52, 10.12, 72.88), (13.48, 9.99, 72.88), (13.5, 10.0, 72.88), (14.15, 9.295, 72.88), (14.17, 9.304, 72.88), (0.2131, 4.238, 74.25), (-0.1911, 4.43, 74.25), (5.166, 4.593, 74.25), (0.4011, 4.251, 74.25), (9.012, 5.383, 74.25), (11.75, 6.393, 74.25), (13.38, 7.328, 74.25), (0.556, 4.178, 74.25), (5.409, 4.557, 74.25), (9.168, 5.363, 74.25), (11.84, 6.382, 74.25), (13.41, 7.322, 74.25), (14.13, 8.054, 74.25), (14.13, 8.054, 75.62), (14.17, 8.314, 75.62), (14.27, 8.898, 74.25), (14.27, 8.898, 75.62), (0.05841, 4.738, 74.25), (-0.2818, 4.802, 74.25), (0.1552, 4.368, 74.25), (0.3851, 5.172, 74.25), (0.06031, 5.236, 74.25), (11.54, 10.07, 74.25), (11.53, 10.09, 74.25), (13.46, 9.975, 74.25), (13.48, 9.99, 74.25), (14.12, 9.286, 74.25), (14.15, 9.295, 74.25), (0.556, 4.178, 75.62), (0.1552, 4.368, 75.62), (5.409, 4.557, 75.62), (0.7556, 4.193, 75.62), (9.168, 5.363, 75.62), (11.84, 6.382, 75.62), (13.41, 7.322, 75.62), (0.8979, 4.126, 75.62), (5.653, 4.526, 75.62), (9.324, 5.346, 75.62), (11.92, 6.373, 75.62), (13.45, 7.317, 75.62), (14.13, 8.049, 75.62), (14.13, 8.049, 77.0), (14.17, 8.304, 77.0), (14.26, 8.891, 75.62), (14.26, 8.891, 77.0), (0.3977, 4.682, 75.62), (0.05841, 4.738, 75.62), (0.5006, 4.314, 75.62), (0.709, 5.116, 75.62), (0.3851, 5.172, 75.62), (11.55, 10.04, 75.62), (11.54, 10.07, 75.62), (13.44, 9.96, 75.62), (13.46, 9.975, 75.62), (14.1, 9.276, 75.62), (14.12, 9.286, 75.62), (0.8979, 4.126, 77.0), (0.5006, 4.314, 77.0), (5.653, 4.526, 77.0), (1.109, 4.144, 77.0), (9.324, 5.346, 77.0), (11.92, 6.373, 77.0), (13.45, 7.317, 77.0), (1.239, 4.083, 77.0), (5.895, 4.501, 77.0), (9.479, 5.333, 77.0), (12.01, 6.367, 77.0), (13.48, 7.313, 77.0), (14.14, 8.044, 77.0), (14.14, 8.044, 78.38), (14.17, 8.294, 78.38), (14.24, 8.884, 77.0), (14.24, 8.884, 78.38), (0.7358, 4.635, 77.0), (0.3977, 4.682, 77.0), (0.8448, 4.268, 77.0), (1.032, 5.068, 77.0), (0.709, 5.116, 77.0), (11.56, 10.02, 77.0), (11.55, 10.04, 77.0), (13.41, 9.944, 77.0), (13.44, 9.96, 77.0), (14.08, 9.266, 77.0), (14.1, 9.276, 77.0), (1.239, 4.083, 78.38), (0.8448, 4.268, 78.38), (5.895, 4.501, 78.38), (1.461, 4.103, 78.38), (9.479, 5.333, 78.38), (12.01, 6.367, 78.38), (13.48, 7.313, 78.38), (1.578, 4.048, 78.38), (6.136, 4.482, 78.38), (9.633, 5.323, 78.38), (12.09, 6.362, 78.38), (13.52, 7.31, 78.38), (14.15, 8.04, 78.38), (14.15, 8.04, 79.75), (14.17, 8.284, 79.75), (14.23, 8.876, 78.38), (14.23, 8.876, 79.75), (1.073, 4.595, 78.38), (0.7358, 4.635, 78.38), (1.188, 4.231, 78.38), (1.353, 5.027, 78.38), (1.032, 5.068, 78.38), (11.57, 9.998, 78.38), (11.56, 10.02, 78.38), (13.39, 9.929, 78.38), (13.41, 9.944, 78.38), (14.06, 9.256, 78.38), (14.08, 9.266, 78.38), (1.578, 4.048, 79.75), (1.188, 4.231, 79.75), (6.136, 4.482, 79.75), (1.811, 4.07, 79.75), (9.633, 5.323, 79.75), (12.09, 6.362, 79.75), (13.52, 7.31, 79.75), (1.916, 4.022, 79.75), (6.376, 4.468, 79.75), (9.787, 5.317, 79.75), (12.17, 6.359, 79.75), (13.55, 7.307, 79.75), (14.15, 8.036, 79.75), (14.15, 8.036, 81.12), (14.17, 8.274, 81.12), (14.21, 8.868, 79.75), (14.21, 8.868, 81.12), (1.408, 4.564, 79.75), (1.073, 4.595, 79.75), (1.529, 4.202, 79.75), (1.674, 4.995, 79.75), (1.353, 5.027, 79.75), (11.58, 9.976, 79.75), (11.57, 9.998, 79.75), (13.37, 9.913, 79.75), (13.39, 9.929, 79.75), (14.04, 9.246, 79.75), (14.06, 9.256, 79.75), (1.916, 4.022, 81.12), (1.529, 4.202, 81.12), (6.376, 4.468, 81.12), (2.16, 4.046, 81.12), (9.787, 5.317, 81.12), (12.17, 6.359, 81.12), (13.55, 7.307, 81.12), (2.252, 4.003, 81.12), (6.616, 4.46, 81.12), (9.94, 5.315, 81.12), (12.25, 6.358, 81.12), (13.58, 7.305, 81.12), (14.16, 8.032, 81.12), (14.16, 8.032, 82.5), (14.17, 8.264, 82.5), (14.2, 8.86, 81.12), (14.2, 8.86, 82.5), (1.742, 4.542, 81.12), (1.408, 4.564, 81.12), (1.869, 4.181, 81.12), (1.992, 4.971, 81.12), (1.674, 4.995, 81.12), (11.59, 9.954, 81.12), (11.58, 9.976, 81.12), (13.35, 9.897, 81.12), (13.37, 9.913, 81.12), (14.02, 9.236, 81.12), (14.04, 9.246, 81.12), (2.252, 4.003, 82.5), (1.869, 4.181, 82.5), (6.616, 4.46, 82.5), (2.507, 4.03, 82.5), (9.94, 5.315, 82.5), (12.25, 6.358, 82.5), (13.58, 7.305, 82.5), (2.587, 3.993, 82.5), (6.853, 4.458, 82.5), (10.09, 5.316, 82.5), (12.34, 6.36, 82.5), (13.62, 7.304, 82.5), (14.16, 8.028, 82.5), (14.16, 8.028, 83.88), (14.17, 8.255, 83.88), (14.18, 8.852, 82.5), (14.18, 8.852, 83.88), (2.074, 4.527, 82.5), (1.742, 4.542, 82.5), (2.207, 4.169, 82.5), (2.31, 4.955, 82.5), (1.992, 4.971, 82.5), (11.6, 9.933, 82.5), (11.59, 9.954, 82.5), (13.32, 9.881, 82.5), (13.35, 9.897, 82.5), (14.0, 9.225, 82.5), (14.02, 9.236, 82.5), (2.587, 3.993, 83.88), (2.207, 4.169, 83.88), (6.853, 4.458, 83.88), (2.852, 4.022, 83.88), (10.09, 5.316, 83.88), (12.34, 6.36, 83.88), (13.62, 7.304, 83.88), (2.92, 3.991, 83.88), (7.09, 4.462, 83.88), (10.24, 5.321, 83.88), (12.42, 6.363, 83.88), (13.65, 7.304, 83.88), (14.17, 8.025, 83.88), (14.17, 8.025, 85.25), (14.17, 8.246, 85.25), (14.17, 8.843, 83.88), (14.17, 8.843, 85.25), (2.404, 4.521, 83.88), (2.074, 4.527, 83.88), (2.543, 4.165, 83.88), (2.625, 4.946, 83.88), (2.31, 4.955, 83.88), (11.62, 9.913, 83.88), (11.6, 9.933, 83.88), (13.3, 9.864, 83.88), (13.32, 9.881, 83.88), (13.98, 9.214, 83.88), (14.0, 9.225, 83.88), (2.92, 3.991, 85.25), (2.543, 4.165, 85.25), (7.09, 4.462, 85.25), (3.196, 4.022, 85.25), (10.24, 5.321, 85.25), (12.42, 6.363, 85.25), (13.65, 7.304, 85.25), (3.25, 3.996, 85.25), (7.325, 4.471, 85.25), (10.39, 5.329, 85.25), (12.5, 6.367, 85.25), (13.68, 7.305, 85.25), (14.17, 8.022, 85.25), (14.17, 8.022, 86.62), (14.17, 8.237, 86.62), (14.15, 8.835, 85.25), (14.15, 8.835, 86.62), (2.732, 4.522, 85.25), (2.404, 4.521, 85.25), (2.877, 4.169, 85.25), (2.938, 4.945, 85.25), (2.625, 4.946, 85.25), (11.63, 9.894, 85.25), (11.62, 9.913, 85.25), (13.28, 9.848, 85.25), (13.3, 9.864, 85.25), (13.96, 9.202, 85.25), (13.98, 9.214, 85.25), (3.25, 3.996, 86.62), (2.877, 4.169, 86.62), (7.325, 4.471, 86.62), (3.536, 4.03, 86.62), (10.39, 5.329, 86.62), (12.5, 6.367, 86.62), (13.68, 7.305, 86.62), (3.578, 4.01, 86.62), (7.558, 4.486, 86.62), (10.54, 5.341, 86.62), (12.58, 6.374, 86.62), (13.72, 7.306, 86.62), (14.18, 8.019, 86.62), (14.18, 8.019, 88.0), (14.17, 8.228, 88.0), (14.14, 8.826, 86.62), (14.14, 8.826, 88.0), (3.058, 4.532, 86.62), (2.732, 4.522, 86.62), (3.208, 4.182, 86.62), (3.249, 4.952, 86.62), (2.938, 4.945, 86.62), (11.64, 9.875, 86.62), (11.63, 9.894, 86.62), (13.26, 9.831, 86.62), (13.28, 9.848, 86.62), (13.94, 9.191, 86.62), (13.96, 9.202, 86.62), (3.578, 4.01, 88.0), (3.208, 4.182, 88.0), (7.558, 4.486, 88.0), (3.875, 4.046, 88.0), (10.54, 5.341, 88.0), (12.58, 6.374, 88.0), (13.72, 7.306, 88.0), (3.904, 4.032, 88.0), (7.79, 4.506, 88.0), (10.69, 5.357, 88.0), (12.66, 6.383, 88.0), (13.75, 7.308, 88.0), (14.18, 8.016, 88.0), (14.18, 8.016, 89.38), (14.17, 8.219, 89.38), (14.13, 8.817, 88.0), (14.13, 8.817, 89.38), (3.381, 4.549, 88.0), (3.058, 4.532, 88.0), (3.538, 4.202, 88.0), (3.558, 4.967, 88.0), (3.249, 4.952, 88.0), (11.65, 9.857, 88.0), (11.64, 9.875, 88.0), (13.24, 9.814, 88.0), (13.26, 9.831, 88.0), (13.92, 9.179, 88.0), (13.94, 9.191, 88.0), (3.904, 4.032, 89.38), (3.538, 4.202, 89.38), (7.79, 4.506, 89.38), (4.211, 4.07, 89.38), (10.69, 5.357, 89.38), (12.66, 6.383, 89.38), (13.75, 7.308, 89.38), (4.228, 4.062, 89.38), (8.019, 4.532, 89.38), (10.84, 5.376, 89.38), (12.74, 6.393, 89.38), (13.78, 7.311, 89.38), (14.19, 8.013, 89.38), (14.19, 8.013, 90.75), (14.17, 8.211, 90.75), (14.11, 8.808, 89.38), (14.11, 8.808, 90.75), (3.702, 4.575, 89.38), (3.381, 4.549, 89.38), (3.864, 4.23, 89.38), (3.865, 4.989, 89.38), (3.558, 4.967, 89.38), (11.66, 9.839, 89.38), (11.65, 9.857, 89.38), (13.22, 9.797, 89.38), (13.24, 9.814, 89.38), (13.91, 9.167, 89.38), (13.92, 9.179, 89.38), (4.228, 4.062, 90.75), (3.864, 4.23, 90.75), (8.019, 4.532, 90.75), (6.142, 4.299, 90.75), (4.545, 4.101, 90.75), (8.035, 4.536, 90.75), (10.84, 5.376, 90.75), (12.74, 6.393, 90.75), (13.78, 7.311, 90.75), (12.82, 6.406, 90.75), (13.82, 7.315, 90.75), (14.19, 8.011, 90.75), (10.98, 5.398, 90.75), (8.247, 4.563, 90.75), (14.19, 8.011, 92.12), (14.17, 8.203, 92.12), (14.1, 8.798, 90.75), (14.1, 8.798, 92.12), (4.021, 4.608, 90.75), (3.865, 4.989, 90.75), (4.188, 4.266, 90.75), (4.169, 5.018, 90.75), (11.67, 9.822, 90.75), (11.66, 9.839, 90.75), (13.19, 9.779, 90.75), (13.22, 9.797, 90.75), (13.89, 9.155, 90.75), (13.91, 9.167, 90.75), (3.702, 4.575, 90.75), (4.548, 4.099, 90.75), (4.548, 4.099, 92.12), (4.188, 4.266, 92.12), (8.247, 4.563, 92.12), (8.293, 4.577, 92.12), (10.98, 5.398, 92.12), (12.82, 6.406, 92.12), (13.82, 7.315, 92.12), (12.9, 6.42, 92.12), (13.85, 7.32, 92.12), (14.2, 8.008, 92.12), (11.13, 5.424, 92.12), (8.473, 4.6, 92.12), (14.2, 8.008, 93.5), (14.17, 8.195, 93.5), (14.08, 8.789, 92.12), (14.08, 8.789, 93.5), (4.509, 4.31, 92.12), (4.866, 4.144, 92.12), (4.336, 4.649, 92.12), (4.169, 5.018, 92.12), (4.47, 5.055, 92.12), (11.67, 9.822, 92.12), (11.68, 9.806, 92.12), (13.19, 9.779, 92.12), (13.17, 9.762, 92.12), (13.89, 9.155, 92.12), (13.87, 9.142, 92.12), (4.021, 4.608, 92.12), (8.473, 4.6, 93.5), (4.866, 4.144, 93.5), (8.548, 4.623, 93.5), (11.13, 5.424, 93.5), (12.9, 6.42, 93.5), (13.85, 7.32, 93.5), (12.97, 6.436, 93.5), (13.88, 7.325, 93.5), (14.2, 8.006, 93.5), (11.27, 5.453, 93.5), (8.697, 4.642, 93.5), (14.2, 8.006, 94.88), (14.17, 8.187, 94.88), (14.07, 8.779, 93.5), (14.07, 8.779, 94.88), (4.827, 4.362, 93.5), (5.181, 4.197, 93.5), (4.649, 4.698, 93.5), (4.47, 5.055, 93.5), (4.768, 5.1, 93.5), (11.68, 9.806, 93.5), (11.69, 9.79, 93.5), (13.17, 9.762, 93.5), (13.15, 9.744, 93.5), (13.87, 9.142, 93.5), (13.85, 9.129, 93.5), (4.336, 4.649, 93.5), (4.509, 4.31, 93.5), (8.697, 4.642, 94.88), (5.181, 4.197, 94.88), (8.8, 4.674, 94.88), (11.27, 5.453, 94.88), (12.97, 6.436, 94.88), (13.88, 7.325, 94.88), (13.05, 6.454, 94.88), (13.91, 7.331, 94.88), (14.21, 8.004, 94.88), (11.41, 5.485, 94.88), (8.918, 4.689, 94.88), (14.21, 8.004, 96.25), (14.17, 8.18, 96.25), (14.06, 8.769, 94.88), (14.06, 8.769, 96.25), (5.142, 4.422, 94.88), (5.493, 4.258, 94.88), (4.958, 4.755, 94.88), (4.768, 5.1, 94.88), (5.063, 5.152, 94.88), (11.69, 9.79, 94.88), (11.7, 9.775, 94.88), (13.15, 9.744, 94.88), (13.13, 9.726, 94.88), (13.85, 9.129, 94.88), (13.83, 9.116, 94.88), (4.649, 4.698, 94.88), (4.827, 4.362, 94.88), (8.918, 4.689, 96.25), (5.493, 4.258, 96.25), (9.048, 4.73, 96.25), (11.41, 5.485, 96.25), (13.05, 6.454, 96.25), (13.91, 7.331, 96.25), (13.13, 6.474, 96.25), (13.94, 7.338, 96.25), (14.22, 8.003, 96.25), (11.55, 5.521, 96.25), (9.138, 4.741, 96.25), (14.22, 8.003, 97.62), (14.18, 8.173, 97.62), (14.04, 8.759, 96.25), (14.04, 8.759, 97.62), (5.454, 4.489, 96.25), (5.801, 4.326, 96.25), (5.264, 4.819, 96.25), (5.063, 5.152, 96.25), (5.356, 5.211, 96.25), (11.7, 9.775, 96.25), (11.71, 9.761, 96.25), (13.13, 9.726, 96.25), (13.11, 9.708, 96.25), (13.83, 9.116, 96.25), (13.81, 9.103, 96.25), (4.958, 4.755, 96.25), (5.142, 4.422, 96.25), (9.138, 4.741, 97.62), (5.801, 4.326, 97.62), (9.294, 4.792, 97.62), (11.55, 5.521, 97.62), (13.13, 6.474, 97.62), (13.94, 7.338, 97.62), (13.2, 6.495, 97.62), (13.97, 7.346, 97.62), (14.22, 8.001, 97.62), (11.69, 5.56, 97.62), (9.354, 4.799, 97.62), (14.22, 8.001, 99.0), (14.18, 8.166, 99.0), (14.03, 8.749, 97.62), (14.03, 8.749, 99.0), (5.762, 4.564, 97.62), (6.106, 4.401, 97.62), (5.567, 4.89, 97.62), (5.356, 5.211, 97.62), (5.645, 5.277, 97.62), (11.71, 9.761, 97.62), (11.72, 9.747, 97.62), (13.11, 9.708, 97.62), (13.09, 9.689, 97.62), (13.81, 9.103, 97.62), (13.79, 9.089, 97.62), (5.264, 4.819, 97.62), (5.454, 4.489, 97.62), (9.354, 4.799, 99.0), (6.106, 4.401, 99.0), (9.536, 4.858, 99.0), (11.69, 5.56, 99.0), (13.2, 6.495, 99.0), (13.97, 7.346, 99.0), (13.28, 6.518, 99.0), (14.0, 7.354, 99.0), (14.23, 8.0, 99.0), (11.83, 5.602, 99.0), (9.569, 4.862, 99.0), (14.23, 8.0, 100.4), (14.02, 8.739, 100.4), (14.02, 8.739, 99.0), (6.066, 4.646, 99.0), (6.407, 4.484, 99.0), (5.866, 4.969, 99.0), (5.645, 5.277, 99.0), (5.93, 5.351, 99.0), (11.72, 9.747, 99.0), (11.73, 9.734, 99.0), (13.09, 9.689, 99.0), (13.07, 9.671, 99.0), (13.79, 9.089, 99.0), (13.78, 9.076, 99.0), (5.567, 4.89, 99.0), (5.762, 4.564, 99.0), (9.569, 4.862, 100.4), (6.407, 4.484, 100.4), (11.83, 5.602, 100.4), (13.28, 6.518, 100.4), (14.0, 7.354, 100.4), (13.78, 9.076, 100.4), (13.07, 9.671, 100.4), (11.73, 9.734, 100.4), (5.93, 5.351, 100.4), (5.866, 4.969, 100.4), (6.066, 4.646, 100.4)], [], [(0, 1, 2), (2, 1, 3), (1, 0, 4), (5, 1, 4), (0, 2, 4), (4, 2, 6), (2, 3, 6), (6, 3, 7), (8, 1, 5), (9, 8, 5), (3, 1, 8), (7, 3, 10), (7, 11, 5), (7, 10, 11), (11, 9, 5), (8, 10, 3), (5, 4, 6), (7, 5, 6), (8, 12, 10), (10, 12, 13), (14, 8, 9), (14, 15, 12), (16, 17, 9), (17, 18, 9), (12, 8, 14), (18, 14, 9), (16, 9, 11), (19, 16, 11), (10, 13, 11), (11, 13, 19), (20, 21, 22), (23, 20, 22), (24, 17, 16), (12, 25, 13), (25, 26, 13), (13, 27, 28), (13, 29, 19), (13, 28, 29), (29, 30, 19), (24, 31, 17), (32, 33, 19), (19, 24, 16), (31, 34, 17), (31, 23, 34), (34, 23, 22), (15, 21, 20), (12, 35, 25), (12, 15, 35), (26, 27, 13), (30, 32, 19), (33, 24, 19), (20, 35, 15), (14, 36, 15), (15, 36, 21), (14, 18, 36), (36, 18, 37), (36, 37, 38), (34, 37, 18), (17, 34, 18), (22, 38, 37), (34, 22, 37), (21, 36, 38), (22, 21, 38), (25, 39, 26), (26, 39, 40), (25, 35, 39), (41, 35, 42), (39, 35, 41), (35, 20, 42), (42, 20, 43), (43, 20, 23), (44, 43, 23), (44, 23, 31), (45, 44, 31), (45, 31, 24), (46, 45, 24), (46, 24, 33), (47, 46, 33), (33, 32, 48), (47, 33, 48), (30, 49, 32), (32, 49, 50), (32, 50, 48), (29, 51, 30), (30, 51, 49), (28, 52, 29), (29, 52, 51), (27, 53, 28), (28, 53, 52), (26, 40, 27), (27, 40, 53), (40, 54, 55), (53, 55, 56), (52, 56, 57), (51, 58, 59), (49, 59, 60), (52, 58, 51), (51, 59, 49), (52, 57, 58), (53, 56, 52), (40, 55, 53), (39, 54, 40), (61, 54, 39), (61, 39, 41), (49, 60, 50), (61, 41, 62), (62, 41, 63), (64, 63, 65), (62, 63, 64), (66, 43, 44), (67, 66, 44), (68, 67, 45), (69, 68, 46), (47, 69, 46), (46, 68, 45), (45, 67, 44), (42, 43, 66), (41, 42, 63), (50, 47, 48), (50, 69, 47), (66, 63, 42), (70, 69, 50), (71, 70, 60), (60, 70, 50), (60, 59, 72), (71, 60, 72), (58, 73, 59), (59, 73, 74), (59, 74, 72), (57, 75, 58), (58, 75, 73), (56, 76, 57), (57, 76, 75), (55, 77, 56), (56, 77, 76), (54, 78, 55), (55, 78, 77), (61, 62, 54), (54, 62, 78), (78, 79, 80), (77, 80, 81), (76, 81, 82), (75, 83, 84), (73, 84, 85), (76, 83, 75), (75, 84, 73), (76, 82, 83), (77, 81, 76), (78, 80, 77), (62, 79, 78), (86, 79, 62), (86, 62, 64), (73, 85, 74), (86, 64, 87), (87, 64, 88), (89, 88, 90), (87, 88, 89), (91, 92, 93), (94, 91, 93), (95, 94, 96), (97, 95, 70), (71, 97, 70), (70, 95, 96), (96, 94, 93), (65, 92, 91), (64, 65, 88), (74, 71, 72), (74, 97, 71), (91, 88, 65), (65, 63, 66), (92, 65, 66), (92, 66, 67), (93, 92, 67), (93, 67, 68), (96, 93, 68), (96, 68, 69), (70, 96, 69), (98, 97, 74), (99, 98, 85), (85, 98, 74), (85, 84, 100), (99, 85, 100), (83, 101, 84), (84, 101, 102), (84, 102, 100), (82, 103, 83), (83, 103, 101), (81, 104, 82), (82, 104, 103), (80, 105, 81), (81, 105, 104), (79, 106, 80), (80, 106, 105), (86, 87, 79), (79, 87, 106), (106, 107, 108), (105, 108, 109), (104, 109, 110), (103, 111, 112), (101, 112, 113), (104, 111, 103), (103, 112, 101), (104, 110, 111), (105, 109, 104), (106, 108, 105), (87, 107, 106), (114, 107, 87), (114, 87, 89), (101, 113, 102), (114, 89, 115), (115, 89, 116), (117, 116, 118), (115, 116, 117), (119, 120, 121), (122, 119, 121), (123, 122, 124), (125, 123, 98), (99, 125, 98), (98, 123, 124), (124, 122, 121), (90, 120, 119), (89, 90, 116), (102, 99, 100), (102, 125, 99), (119, 116, 90), (90, 88, 91), (120, 90, 91), (120, 91, 94), (121, 120, 94), (121, 94, 95), (124, 121, 95), (124, 95, 97), (98, 124, 97), (126, 125, 102), (127, 126, 113), (113, 126, 102), (113, 112, 128), (127, 113, 128), (111, 129, 112), (112, 129, 130), (112, 130, 128), (110, 131, 111), (111, 131, 129), (109, 132, 110), (110, 132, 131), (108, 133, 109), (109, 133, 132), (107, 134, 108), (108, 134, 133), (114, 115, 107), (107, 115, 134), (117, 135, 115), (134, 136, 137), (133, 137, 138), (132, 138, 139), (131, 140, 141), (129, 141, 142), (132, 140, 131), (131, 141, 129), (132, 139, 140), (133, 138, 132), (134, 137, 133), (115, 136, 134), (143, 136, 115), (143, 115, 135), (129, 142, 130), (144, 135, 117), (145, 144, 146), (146, 144, 117), (146, 147, 148), (149, 146, 148), (150, 149, 151), (152, 150, 126), (127, 152, 126), (126, 150, 151), (151, 149, 148), (118, 147, 146), (130, 127, 128), (130, 152, 127), (146, 117, 118), (118, 116, 119), (147, 118, 119), (147, 119, 122), (148, 147, 122), (148, 122, 123), (151, 148, 123), (151, 123, 125), (126, 151, 125), (153, 152, 130), (154, 153, 142), (142, 153, 130), (143, 135, 155), (156, 135, 144), (155, 135, 156), (142, 141, 157), (154, 142, 157), (140, 158, 141), (141, 158, 159), (141, 159, 157), (139, 160, 140), (140, 160, 158), (138, 161, 139), (139, 161, 160), (137, 162, 138), (138, 162, 161), (136, 163, 137), (137, 163, 162), (143, 155, 136), (136, 155, 163), (164, 145, 165), (166, 164, 165), (167, 166, 168), (169, 167, 153), (159, 170, 157), (154, 169, 153), (153, 167, 168), (168, 166, 165), (144, 145, 164), (170, 154, 157), (170, 169, 154), (164, 156, 144), (145, 146, 149), (165, 145, 149), (165, 149, 150), (168, 165, 150), (168, 150, 152), (153, 168, 152), (156, 171, 155), (163, 172, 173), (162, 173, 174), (161, 174, 175), (158, 176, 177), (161, 176, 160), (160, 176, 158), (161, 175, 176), (162, 174, 161), (163, 173, 162), (155, 172, 163), (178, 172, 155), (178, 155, 171), (158, 177, 159), (179, 171, 156), (180, 179, 164), (164, 179, 156), (159, 177, 181), (170, 159, 182), (182, 159, 181), (180, 164, 166), (183, 180, 166), (183, 166, 167), (184, 183, 167), (184, 167, 169), (185, 184, 169), (185, 169, 170), (182, 185, 170), (178, 171, 186), (187, 171, 179), (186, 171, 187), (176, 188, 177), (177, 188, 189), (177, 189, 181), (175, 190, 176), (176, 190, 188), (174, 191, 175), (175, 191, 190), (173, 192, 174), (174, 192, 191), (172, 193, 173), (173, 193, 192), (178, 186, 172), (172, 186, 193), (194, 180, 183), (195, 194, 183), (196, 195, 184), (197, 196, 185), (189, 198, 181), (182, 197, 185), (185, 196, 184), (184, 195, 183), (179, 180, 194), (198, 182, 181), (198, 197, 182), (194, 187, 179), (187, 199, 186), (193, 200, 201), (192, 201, 202), (191, 202, 203), (188, 204, 205), (191, 204, 190), (190, 204, 188), (191, 203, 204), (192, 202, 191), (193, 201, 192), (186, 200, 193), (206, 200, 186), (206, 186, 199), (188, 205, 189), (207, 199, 187), (208, 207, 194), (194, 207, 187), (189, 205, 209), (198, 189, 210), (210, 189, 209), (208, 194, 195), (211, 208, 195), (211, 195, 196), (212, 211, 196), (212, 196, 197), (213, 212, 197), (213, 197, 198), (210, 213, 198), (206, 199, 214), (215, 199, 207), (214, 199, 215), (204, 216, 205), (205, 216, 217), (205, 217, 209), (203, 218, 204), (204, 218, 216), (202, 219, 203), (203, 219, 218), (201, 220, 202), (202, 220, 219), (200, 221, 201), (201, 221, 220), (206, 214, 200), (200, 214, 221), (222, 208, 211), (223, 222, 211), (224, 223, 212), (225, 224, 213), (226, 225, 210), (209, 226, 210), (210, 225, 213), (213, 224, 212), (212, 223, 211), (207, 208, 222), (217, 226, 209), (222, 215, 207), (214, 227, 221), (220, 228, 229), (219, 229, 230), (216, 231, 232), (219, 231, 218), (218, 231, 216), (219, 230, 231), (220, 229, 219), (221, 228, 220), (233, 228, 221), (233, 221, 227), (227, 214, 215), (227, 215, 234), (216, 232, 217), (235, 234, 215), (236, 235, 222), (222, 235, 215), (217, 232, 237), (226, 217, 238), (238, 217, 237), (236, 222, 223), (239, 236, 223), (239, 223, 224), (240, 239, 224), (240, 224, 225), (241, 240, 225), (241, 225, 226), (238, 241, 226), (227, 234, 242), (243, 234, 235), (242, 234, 243), (233, 227, 244), (244, 227, 242), (231, 245, 232), (232, 245, 246), (232, 246, 237), (230, 247, 231), (231, 247, 245), (229, 248, 230), (230, 248, 247), (228, 249, 229), (229, 249, 248), (233, 244, 228), (228, 244, 249), (250, 236, 239), (251, 250, 239), (252, 251, 240), (253, 252, 241), (254, 253, 238), (237, 254, 238), (238, 253, 241), (241, 252, 240), (240, 251, 239), (235, 236, 250), (246, 254, 237), (250, 243, 235), (242, 255, 244), (249, 256, 257), (248, 257, 258), (245, 259, 260), (248, 259, 247), (247, 259, 245), (248, 258, 259), (249, 257, 248), (244, 256, 249), (261, 256, 244), (261, 244, 255), (255, 242, 243), (255, 243, 262), (245, 260, 246), (263, 262, 243), (264, 263, 250), (250, 263, 243), (246, 260, 265), (254, 246, 266), (266, 246, 265), (264, 250, 251), (267, 264, 251), (267, 251, 252), (268, 267, 252), (268, 252, 253), (269, 268, 253), (269, 253, 254), (266, 269, 254), (255, 262, 270), (271, 262, 263), (270, 262, 271), (261, 255, 272), (272, 255, 270), (259, 273, 260), (260, 273, 274), (260, 274, 265), (258, 275, 259), (259, 275, 273), (257, 276, 258), (258, 276, 275), (256, 277, 257), (257, 277, 276), (261, 272, 256), (256, 272, 277), (278, 264, 267), (279, 278, 267), (280, 279, 268), (281, 280, 269), (282, 281, 266), (265, 282, 266), (266, 281, 269), (269, 280, 268), (268, 279, 267), (263, 264, 278), (274, 282, 265), (278, 271, 263), (270, 283, 272), (277, 284, 285), (276, 285, 286), (273, 287, 288), (276, 287, 275), (275, 287, 273), (276, 286, 287), (277, 285, 276), (272, 284, 277), (289, 284, 272), (289, 272, 283), (283, 270, 271), (283, 271, 290), (273, 288, 274), (291, 290, 271), (292, 291, 278), (278, 291, 271), (274, 288, 293), (294, 274, 295), (295, 274, 293), (282, 274, 294), (292, 278, 279), (296, 292, 279), (296, 279, 280), (297, 296, 280), (297, 280, 281), (298, 297, 281), (298, 281, 282), (294, 298, 282), (283, 290, 299), (300, 290, 291), (299, 290, 300), (289, 283, 301), (301, 283, 299), (287, 302, 288), (288, 302, 293), (286, 303, 287), (287, 303, 302), (285, 304, 286), (286, 304, 303), (284, 305, 285), (285, 305, 304), (289, 301, 284), (284, 301, 305), (306, 292, 296), (307, 306, 296), (308, 307, 297), (309, 308, 298), (294, 309, 298), (298, 308, 297), (297, 307, 296), (291, 292, 306), (295, 309, 294), (306, 300, 291), (310, 309, 295), (311, 310, 312), (312, 310, 295), (299, 313, 301), (305, 314, 315), (304, 315, 316), (302, 317, 318), (293, 318, 312), (304, 317, 303), (302, 318, 293), (303, 317, 302), (304, 316, 317), (305, 315, 304), (301, 314, 305), (319, 314, 301), (319, 301, 313), (313, 299, 300), (313, 300, 320), (293, 312, 295), (321, 320, 300), (322, 321, 306), (306, 321, 300), (322, 306, 307), (323, 322, 307), (323, 307, 308), (324, 323, 308), (324, 308, 309), (310, 324, 309), (325, 322, 323), (326, 325, 323), (327, 326, 324), (328, 327, 310), (311, 328, 310), (310, 327, 324), (324, 326, 323), (321, 322, 325), (329, 321, 330), (331, 328, 311), (325, 330, 321), (312, 318, 332), (311, 312, 331), (331, 312, 332), (313, 320, 333), (329, 320, 321), (333, 320, 329), (319, 313, 334), (334, 313, 333), (317, 335, 318), (318, 335, 332), (316, 336, 317), (317, 336, 335), (315, 337, 316), (316, 337, 336), (314, 338, 315), (315, 338, 337), (319, 334, 314), (314, 334, 338), (333, 339, 334), (338, 340, 341), (337, 341, 342), (336, 342, 343), (335, 343, 344), (332, 344, 345), (335, 344, 332), (336, 343, 335), (337, 342, 336), (338, 341, 337), (334, 340, 338), (346, 340, 334), (346, 334, 339), (339, 333, 329), (332, 345, 331), (339, 329, 347), (347, 329, 330), (348, 330, 349), (347, 330, 348), (349, 330, 325), (350, 349, 325), (350, 325, 326), (351, 350, 326), (351, 326, 327), (352, 351, 327), (352, 327, 328), (353, 352, 328), (353, 328, 331), (354, 353, 345), (345, 353, 331), (346, 339, 355), (355, 339, 347), (345, 344, 356), (354, 345, 357), (357, 345, 356), (343, 358, 344), (344, 358, 356), (342, 359, 343), (343, 359, 358), (341, 360, 342), (342, 360, 359), (340, 361, 341), (341, 361, 360), (346, 355, 340), (340, 355, 361), (347, 362, 355), (361, 363, 364), (360, 364, 365), (359, 365, 366), (358, 366, 367), (356, 367, 368), (358, 367, 356), (359, 366, 358), (360, 365, 359), (361, 364, 360), (355, 363, 361), (369, 363, 355), (369, 355, 362), (362, 347, 348), (356, 368, 357), (362, 348, 370), (370, 348, 371), (372, 371, 373), (370, 371, 372), (374, 350, 351), (375, 374, 351), (376, 375, 352), (377, 376, 353), (354, 377, 353), (353, 376, 352), (352, 375, 351), (349, 350, 374), (348, 349, 371), (357, 377, 354), (374, 371, 349), (378, 377, 357), (379, 378, 368), (368, 378, 357), (369, 362, 380), (380, 362, 370), (368, 367, 381), (379, 368, 382), (382, 368, 381), (366, 383, 367), (367, 383, 381), (365, 384, 366), (366, 384, 383), (364, 385, 365), (365, 385, 384), (363, 386, 364), (364, 386, 385), (369, 380, 363), (363, 380, 386), (370, 387, 380), (386, 388, 389), (385, 389, 390), (384, 390, 391), (383, 391, 392), (381, 392, 393), (383, 392, 381), (384, 391, 383), (385, 390, 384), (386, 389, 385), (380, 388, 386), (394, 388, 380), (394, 380, 387), (387, 370, 372), (381, 393, 382), (387, 372, 395), (395, 372, 396), (397, 396, 398), (395, 396, 397), (399, 400, 401), (402, 399, 401), (403, 402, 404), (405, 403, 378), (379, 405, 378), (378, 403, 404), (404, 402, 401), (373, 400, 399), (372, 373, 396), (382, 405, 379), (399, 396, 373), (373, 371, 374), (400, 373, 374), (400, 374, 375), (401, 400, 375), (401, 375, 376), (404, 401, 376), (404, 376, 377), (378, 404, 377), (406, 405, 382), (407, 406, 393), (393, 406, 382), (394, 387, 408), (408, 387, 395), (393, 392, 409), (407, 393, 410), (410, 393, 409), (391, 411, 392), (392, 411, 409), (390, 412, 391), (391, 412, 411), (389, 413, 390), (390, 413, 412), (388, 414, 389), (389, 414, 413), (394, 408, 388), (388, 408, 414), (395, 415, 408), (414, 416, 417), (413, 417, 418), (412, 418, 419), (411, 419, 420), (409, 420, 421), (411, 420, 409), (412, 419, 411), (413, 418, 412), (414, 417, 413), (408, 416, 414), (422, 416, 408), (422, 408, 415), (415, 395, 397), (409, 421, 410), (415, 397, 423), (423, 397, 424), (423, 424, 425), (426, 427, 428), (429, 426, 428), (430, 429, 431), (432, 430, 406), (407, 432, 406), (406, 430, 431), (431, 429, 428), (398, 427, 426), (397, 398, 424), (410, 432, 407), (426, 424, 398), (398, 396, 399), (427, 398, 399), (427, 399, 402), (428, 427, 402), (428, 402, 403), (431, 428, 403), (431, 403, 405), (406, 431, 405), (433, 432, 410), (434, 433, 421), (421, 433, 410), (422, 415, 435), (436, 415, 423), (435, 415, 436), (421, 420, 437), (434, 421, 438), (438, 421, 437), (419, 439, 420), (420, 439, 437), (418, 440, 419), (419, 440, 439), (417, 441, 418), (418, 441, 440), (416, 442, 417), (417, 442, 441), (422, 435, 416), (416, 435, 442), (443, 425, 444), (445, 443, 444), (446, 445, 447), (448, 446, 449), (450, 448, 433), (434, 450, 433), (433, 448, 449), (449, 446, 447), (447, 445, 444), (423, 425, 443), (438, 450, 434), (443, 436, 423), (425, 424, 426), (444, 425, 426), (444, 426, 429), (447, 444, 429), (447, 429, 430), (449, 447, 430), (449, 430, 432), (433, 449, 432), (436, 451, 435), (442, 452, 453), (441, 453, 454), (440, 454, 455), (439, 455, 456), (437, 456, 457), (439, 456, 437), (440, 455, 439), (441, 454, 440), (442, 453, 441), (435, 452, 442), (458, 452, 435), (458, 435, 451), (437, 457, 438), (451, 436, 459), (459, 436, 443), (459, 443, 460), (461, 450, 438), (462, 461, 457), (457, 461, 438), (460, 443, 445), (463, 460, 445), (463, 445, 446), (464, 463, 446), (464, 446, 448), (465, 464, 448), (465, 448, 450), (461, 465, 450), (458, 451, 466), (467, 451, 459), (466, 451, 467), (457, 456, 468), (462, 457, 469), (469, 457, 468), (455, 470, 456), (456, 470, 468), (454, 471, 455), (455, 471, 470), (453, 472, 454), (454, 472, 471), (452, 473, 453), (453, 473, 472), (458, 466, 452), (452, 466, 473), (474, 460, 463), (475, 474, 463), (476, 475, 464), (477, 476, 465), (478, 477, 461), (462, 478, 461), (461, 477, 465), (465, 476, 464), (464, 475, 463), (459, 460, 474), (469, 478, 462), (474, 467, 459), (467, 479, 466), (473, 480, 481), (472, 481, 482), (471, 482, 483), (470, 483, 484), (468, 484, 485), (470, 484, 468), (471, 483, 470), (472, 482, 471), (473, 481, 472), (466, 480, 473), (486, 480, 466), (486, 466, 479), (468, 485, 469), (479, 467, 487), (487, 467, 474), (487, 474, 488), (489, 478, 469), (490, 489, 485), (485, 489, 469), (488, 474, 475), (491, 488, 475), (491, 475, 476), (492, 491, 476), (492, 476, 477), (493, 492, 477), (493, 477, 478), (489, 493, 478), (486, 479, 494), (495, 479, 487), (494, 479, 495), (485, 484, 496), (490, 485, 497), (497, 485, 496), (483, 498, 484), (484, 498, 496), (482, 499, 483), (483, 499, 498), (481, 500, 482), (482, 500, 499), (480, 501, 481), (481, 501, 500), (486, 494, 480), (480, 494, 501), (502, 488, 491), (503, 502, 491), (504, 503, 492), (505, 504, 493), (506, 505, 489), (490, 506, 489), (489, 505, 493), (493, 504, 492), (492, 503, 491), (487, 488, 502), (497, 506, 490), (502, 495, 487), (495, 507, 494), (501, 508, 509), (500, 509, 510), (499, 510, 511), (498, 511, 512), (496, 512, 513), (498, 512, 496), (499, 511, 498), (500, 510, 499), (501, 509, 500), (494, 508, 501), (514, 508, 494), (514, 494, 507), (496, 513, 497), (507, 495, 515), (515, 495, 502), (515, 502, 516), (517, 506, 497), (518, 517, 513), (513, 517, 497), (516, 502, 503), (519, 516, 503), (519, 503, 504), (520, 519, 504), (520, 504, 505), (521, 520, 505), (521, 505, 506), (517, 521, 506), (514, 507, 522), (523, 507, 515), (522, 507, 523), (513, 512, 524), (518, 513, 525), (525, 513, 524), (511, 526, 512), (512, 526, 524), (510, 527, 511), (511, 527, 526), (509, 528, 510), (510, 528, 527), (508, 529, 509), (509, 529, 528), (514, 522, 508), (508, 522, 529), (530, 516, 519), (531, 530, 519), (532, 531, 520), (533, 532, 521), (534, 533, 517), (518, 534, 517), (517, 533, 521), (521, 532, 520), (520, 531, 519), (515, 516, 530), (525, 534, 518), (530, 523, 515), (523, 535, 522), (529, 536, 537), (528, 537, 538), (527, 538, 539), (526, 539, 540), (524, 540, 541), (526, 540, 524), (527, 539, 526), (528, 538, 527), (529, 537, 528), (522, 536, 529), (542, 536, 522), (542, 522, 535), (524, 541, 525), (535, 523, 543), (543, 523, 530), (543, 530, 544), (545, 534, 525), (546, 545, 541), (541, 545, 525), (544, 530, 531), (547, 544, 531), (547, 531, 532), (548, 547, 532), (548, 532, 533), (549, 548, 533), (549, 533, 534), (545, 549, 534), (542, 535, 550), (550, 535, 543), (541, 540, 551), (546, 541, 552), (552, 541, 551), (539, 553, 540), (540, 553, 551), (538, 554, 539), (539, 554, 553), (537, 555, 538), (538, 555, 554), (536, 556, 537), (537, 556, 555), (542, 550, 536), (536, 550, 557), (536, 557, 556), (558, 544, 547), (559, 558, 547), (560, 559, 548), (561, 560, 549), (562, 561, 545), (546, 562, 545), (545, 561, 549), (549, 560, 548), (548, 559, 547), (543, 544, 558), (557, 543, 563), (550, 543, 557), (552, 562, 546), (558, 563, 543), (564, 562, 552), (565, 564, 566), (566, 564, 552), (567, 568, 557), (556, 568, 569), (555, 569, 570), (554, 570, 571), (553, 571, 572), (551, 572, 566), (553, 572, 551), (554, 571, 553), (555, 570, 554), (556, 569, 555), (557, 568, 556), (551, 566, 552), (567, 557, 573), (573, 557, 563), (573, 563, 574), (563, 558, 574), (574, 558, 575), (575, 558, 559), (576, 575, 559), (577, 576, 559), (578, 576, 577), (577, 559, 560), (579, 577, 560), (579, 560, 561), (580, 579, 561), (580, 561, 562), (564, 580, 562), (581, 578, 577), (579, 581, 577), (582, 579, 580), (583, 580, 564), (584, 564, 565), (585, 565, 586), (587, 586, 588), (587, 585, 586), (585, 584, 565), (584, 583, 564), (583, 582, 580), (589, 587, 588), (582, 581, 579), (566, 572, 586), (565, 566, 586), (571, 588, 572), (572, 588, 586), (570, 590, 571), (571, 590, 591), (571, 591, 589), (571, 589, 588), (569, 592, 570), (570, 592, 590), (568, 593, 569), (569, 593, 592), (567, 573, 568), (568, 573, 593), (593, 594, 592), (590, 595, 596), (592, 595, 590), (597, 595, 592), (597, 592, 594), (594, 593, 573), (575, 576, 598), (575, 598, 574), (574, 598, 599), (574, 599, 573), (573, 599, 600), (573, 600, 594), (590, 596, 591), (601, 598, 576), (581, 601, 578), (578, 601, 576), (602, 601, 581), (603, 602, 581), (603, 581, 582), (604, 603, 582), (604, 582, 583), (605, 604, 583), (605, 583, 584), (606, 605, 584), (584, 585, 607), (606, 584, 607), (585, 587, 608), (607, 585, 608), (596, 609, 591), (589, 609, 608), (591, 609, 589), (589, 608, 587), (600, 610, 594), (594, 610, 611), (594, 611, 597), (597, 611, 612), (600, 599, 610), (610, 599, 613), (599, 598, 613), (613, 598, 601), (595, 614, 596), (596, 614, 615), (596, 615, 609), (597, 612, 595), (595, 612, 614), (611, 616, 612), (614, 617, 618), (612, 617, 614), (619, 617, 612), (619, 612, 616), (616, 611, 610), (601, 602, 620), (601, 620, 613), (613, 620, 621), (613, 621, 610), (610, 621, 622), (610, 622, 616), (614, 618, 615), (623, 620, 602), (624, 623, 625), (625, 623, 602), (626, 624, 625), (625, 602, 603), (604, 625, 603), (627, 604, 605), (628, 605, 606), (629, 606, 607), (630, 607, 608), (631, 608, 609), (631, 630, 608), (630, 629, 607), (629, 628, 606), (628, 627, 605), (615, 631, 609), (627, 625, 604), (618, 632, 615), (615, 632, 633), (615, 633, 631), (622, 634, 616), (616, 634, 635), (616, 635, 619), (619, 635, 636), (622, 621, 634), (634, 621, 637), (621, 620, 637), (637, 620, 623), (617, 638, 618), (618, 638, 639), (618, 639, 632), (619, 636, 617), (617, 636, 638), (636, 640, 638), (641, 642, 638), (641, 638, 640), (640, 636, 635), (623, 624, 643), (623, 643, 637), (637, 643, 644), (637, 644, 634), (634, 644, 645), (634, 645, 635), (635, 645, 646), (635, 646, 640), (638, 642, 639), (647, 643, 624), (648, 647, 649), (649, 647, 624), (650, 648, 649), (649, 624, 626), (651, 649, 626), (652, 651, 653), (654, 653, 655), (656, 655, 657), (658, 657, 633), (659, 633, 632), (659, 658, 633), (658, 656, 657), (656, 654, 655), (654, 652, 653), (639, 659, 632), (652, 649, 651), (626, 625, 627), (651, 626, 627), (651, 627, 628), (653, 651, 628), (653, 628, 629), (655, 653, 629), (629, 630, 657), (655, 629, 657), (630, 631, 633), (657, 630, 633), (642, 660, 639), (639, 660, 661), (639, 661, 659), (640, 662, 641), (641, 662, 663), (646, 664, 640), (640, 664, 662), (646, 645, 664), (664, 645, 665), (645, 644, 665), (665, 644, 666), (644, 643, 666), (666, 643, 647), (641, 663, 642), (642, 663, 667), (642, 667, 660), (662, 668, 663), (669, 670, 663), (669, 663, 668), (668, 662, 664), (647, 648, 671), (647, 671, 666), (666, 671, 672), (666, 672, 665), (665, 672, 673), (665, 673, 664), (664, 673, 674), (664, 674, 668), (663, 670, 667), (675, 671, 648), (676, 675, 677), (677, 675, 648), (678, 676, 677), (677, 648, 650), (679, 677, 650), (680, 679, 681), (682, 681, 683), (684, 683, 685), (686, 685, 661), (687, 661, 660), (687, 686, 661), (686, 684, 685), (684, 682, 683), (682, 680, 681), (667, 687, 660), (680, 677, 679), (650, 649, 652), (679, 650, 652), (679, 652, 654), (681, 679, 654), (681, 654, 656), (683, 681, 656), (656, 658, 685), (683, 656, 685), (658, 659, 661), (685, 658, 661), (670, 688, 667), (667, 688, 689), (667, 689, 687), (668, 690, 669), (669, 690, 691), (674, 692, 668), (668, 692, 690), (674, 673, 692), (692, 673, 693), (673, 672, 693), (693, 672, 694), (672, 671, 694), (694, 671, 675), (669, 691, 670), (670, 691, 695), (670, 695, 688), (690, 696, 691), (697, 698, 691), (697, 691, 696), (696, 690, 692), (675, 676, 699), (675, 699, 694), (694, 699, 700), (694, 700, 693), (693, 700, 701), (693, 701, 692), (692, 701, 702), (692, 702, 696), (691, 698, 695), (703, 699, 676), (704, 703, 705), (705, 703, 676), (706, 704, 705), (705, 676, 678), (707, 705, 678), (708, 707, 709), (710, 709, 711), (712, 711, 713), (714, 713, 689), (715, 689, 688), (715, 714, 689), (714, 712, 713), (712, 710, 711), (710, 708, 709), (695, 715, 688), (708, 705, 707), (678, 677, 680), (707, 678, 680), (707, 680, 682), (709, 707, 682), (709, 682, 684), (711, 709, 684), (684, 686, 713), (711, 684, 713), (686, 687, 689), (713, 686, 689), (698, 716, 695), (695, 716, 717), (695, 717, 715), (696, 718, 697), (697, 718, 719), (702, 720, 696), (696, 720, 718), (702, 701, 720), (720, 701, 721), (701, 700, 721), (721, 700, 722), (700, 699, 722), (722, 699, 703), (697, 719, 698), (698, 719, 723), (698, 723, 716), (718, 724, 719), (725, 726, 719), (725, 719, 724), (724, 718, 720), (703, 704, 727), (703, 727, 722), (722, 727, 728), (722, 728, 721), (721, 728, 729), (721, 729, 720), (720, 729, 730), (720, 730, 724), (719, 726, 723), (731, 727, 704), (732, 731, 733), (733, 731, 704), (734, 732, 733), (733, 704, 706), (735, 733, 706), (736, 735, 737), (738, 737, 739), (740, 739, 741), (742, 741, 717), (743, 717, 716), (743, 742, 717), (742, 740, 741), (740, 738, 739), (738, 736, 737), (723, 743, 716), (736, 733, 735), (706, 705, 708), (735, 706, 708), (735, 708, 710), (737, 735, 710), (737, 710, 712), (739, 737, 712), (712, 714, 741), (739, 712, 741), (714, 715, 717), (741, 714, 717), (726, 744, 723), (723, 744, 745), (723, 745, 743), (724, 746, 725), (725, 746, 747), (730, 748, 724), (724, 748, 746), (730, 729, 748), (748, 729, 749), (729, 728, 749), (749, 728, 750), (728, 727, 750), (750, 727, 731), (725, 747, 726), (726, 747, 751), (726, 751, 744), (746, 752, 747), (753, 754, 747), (753, 747, 752), (752, 746, 748), (731, 732, 755), (731, 755, 750), (750, 755, 756), (750, 756, 749), (749, 756, 757), (749, 757, 748), (748, 757, 758), (748, 758, 752), (747, 754, 751), (759, 755, 732), (760, 759, 761), (761, 759, 732), (762, 760, 761), (761, 732, 734), (763, 761, 734), (764, 763, 765), (766, 765, 767), (768, 767, 769), (770, 769, 745), (771, 745, 744), (771, 770, 745), (770, 768, 769), (768, 766, 767), (766, 764, 765), (751, 771, 744), (764, 761, 763), (734, 733, 736), (763, 734, 736), (763, 736, 738), (765, 763, 738), (765, 738, 740), (767, 765, 740), (740, 742, 769), (767, 740, 769), (742, 743, 745), (769, 742, 745), (754, 772, 751), (751, 772, 773), (751, 773, 771), (752, 774, 753), (753, 774, 775), (753, 775, 776), (758, 777, 752), (752, 777, 774), (758, 757, 777), (777, 757, 778), (757, 756, 778), (778, 756, 779), (756, 755, 779), (779, 755, 759), (753, 776, 754), (754, 776, 772), (780, 775, 781), (781, 775, 774), (781, 774, 777), (759, 760, 782), (759, 782, 779), (779, 782, 783), (779, 783, 778), (778, 783, 784), (778, 784, 777), (777, 784, 785), (777, 785, 781), (786, 782, 760), (787, 786, 788), (788, 786, 760), (789, 787, 788), (790, 773, 791), (776, 775, 791), (792, 793, 790), (772, 776, 791), (794, 795, 792), (796, 797, 794), (798, 799, 796), (788, 762, 798), (760, 762, 788), (762, 799, 798), (799, 797, 796), (797, 795, 794), (795, 793, 792), (793, 773, 790), (773, 772, 791), (762, 761, 764), (799, 762, 764), (799, 764, 766), (797, 799, 766), (797, 766, 768), (795, 797, 768), (768, 770, 793), (795, 768, 793), (770, 771, 773), (793, 770, 773), (780, 800, 775), (775, 800, 801), (775, 801, 791), (781, 802, 780), (780, 802, 803), (780, 803, 800), (785, 804, 781), (781, 804, 802), (785, 784, 804), (804, 784, 805), (784, 783, 805), (805, 783, 806), (783, 782, 806), (806, 782, 786), (807, 803, 808), (808, 803, 802), (808, 802, 804), (786, 787, 809), (786, 809, 806), (806, 809, 810), (806, 810, 805), (805, 810, 811), (805, 811, 804), (804, 811, 812), (804, 812, 808), (813, 809, 787), (814, 813, 815), (815, 813, 787), (816, 814, 815), (817, 818, 819), (800, 803, 819), (820, 821, 817), (801, 800, 819), (822, 823, 820), (824, 825, 822), (826, 827, 824), (815, 789, 826), (787, 789, 815), (789, 827, 826), (827, 825, 824), (825, 823, 822), (823, 821, 820), (821, 818, 817), (818, 801, 819), (789, 788, 798), (827, 789, 798), (827, 798, 796), (825, 827, 796), (825, 796, 794), (823, 825, 794), (794, 792, 821), (823, 794, 821), (792, 790, 818), (821, 792, 818), (791, 801, 790), (790, 801, 818), (807, 828, 803), (803, 828, 829), (803, 829, 819), (808, 830, 807), (807, 830, 831), (807, 831, 828), (812, 832, 808), (808, 832, 830), (812, 811, 832), (832, 811, 833), (811, 810, 833), (833, 810, 834), (810, 809, 834), (834, 809, 813), (835, 831, 836), (836, 831, 830), (836, 830, 832), (813, 814, 837), (813, 837, 834), (834, 837, 838), (834, 838, 833), (833, 838, 839), (833, 839, 832), (832, 839, 840), (832, 840, 836), (841, 837, 814), (842, 841, 843), (843, 841, 814), (844, 842, 843), (845, 846, 847), (828, 831, 847), (848, 849, 845), (829, 828, 847), (850, 851, 848), (852, 853, 850), (854, 855, 852), (843, 816, 854), (814, 816, 843), (816, 855, 854), (855, 853, 852), (853, 851, 850), (851, 849, 848), (849, 846, 845), (846, 829, 847), (816, 815, 826), (855, 816, 826), (855, 826, 824), (853, 855, 824), (853, 824, 822), (851, 853, 822), (822, 820, 849), (851, 822, 849), (820, 817, 846), (849, 820, 846), (819, 829, 817), (817, 829, 846), (835, 856, 831), (831, 856, 857), (831, 857, 847), (836, 858, 835), (835, 858, 859), (835, 859, 856), (840, 860, 836), (836, 860, 858), (840, 839, 860), (860, 839, 861), (839, 838, 861), (861, 838, 862), (838, 837, 862), (862, 837, 841), (863, 859, 864), (864, 859, 858), (864, 858, 860), (841, 842, 865), (841, 865, 862), (862, 865, 866), (862, 866, 861), (861, 866, 867), (861, 867, 860), (860, 867, 868), (860, 868, 864), (869, 865, 842), (870, 869, 871), (871, 869, 842), (872, 870, 871), (873, 874, 875), (856, 859, 875), (876, 877, 873), (857, 856, 875), (878, 879, 876), (880, 881, 878), (882, 883, 880), (871, 844, 882), (842, 844, 871), (844, 883, 882), (883, 881, 880), (881, 879, 878), (879, 877, 876), (877, 874, 873), (874, 857, 875), (844, 843, 854), (883, 844, 854), (883, 854, 852), (881, 883, 852), (881, 852, 850), (879, 881, 850), (850, 848, 877), (879, 850, 877), (848, 845, 874), (877, 848, 874), (847, 857, 845), (845, 857, 874), (863, 884, 859), (859, 884, 885), (859, 885, 875), (864, 886, 863), (863, 886, 887), (863, 887, 884), (868, 888, 864), (864, 888, 886), (868, 867, 888), (888, 867, 889), (867, 866, 889), (889, 866, 890), (866, 865, 890), (890, 865, 869), (891, 887, 892), (892, 887, 886), (892, 886, 888), (869, 870, 893), (869, 893, 890), (890, 893, 894), (890, 894, 889), (889, 894, 895), (889, 895, 888), (888, 895, 896), (888, 896, 892), (897, 893, 870), (898, 897, 899), (899, 897, 870), (900, 898, 899), (901, 902, 903), (884, 887, 903), (904, 905, 901), (885, 884, 903), (906, 907, 904), (908, 909, 906), (910, 911, 908), (899, 872, 910), (870, 872, 899), (872, 911, 910), (911, 909, 908), (909, 907, 906), (907, 905, 904), (905, 902, 901), (902, 885, 903), (872, 871, 882), (911, 872, 882), (911, 882, 880), (909, 911, 880), (909, 880, 878), (907, 909, 878), (878, 876, 905), (907, 878, 905), (876, 873, 902), (905, 876, 902), (875, 885, 873), (873, 885, 902), (891, 912, 887), (887, 912, 913), (887, 913, 903), (892, 914, 891), (891, 914, 915), (891, 915, 912), (896, 916, 892), (892, 916, 914), (896, 895, 916), (916, 895, 917), (895, 894, 917), (917, 894, 918), (894, 893, 918), (918, 893, 897), (919, 915, 920), (920, 915, 914), (920, 914, 916), (897, 898, 921), (897, 921, 918), (918, 921, 922), (918, 922, 917), (917, 922, 923), (917, 923, 916), (916, 923, 924), (916, 924, 920), (925, 921, 898), (926, 925, 927), (927, 925, 898), (928, 926, 927), (929, 930, 931), (912, 915, 931), (932, 933, 929), (913, 912, 931), (934, 935, 932), (936, 937, 934), (938, 939, 936), (927, 900, 938), (898, 900, 927), (900, 939, 938), (939, 937, 936), (937, 935, 934), (935, 933, 932), (933, 930, 929), (930, 913, 931), (900, 899, 910), (939, 900, 910), (939, 910, 908), (937, 939, 908), (937, 908, 906), (935, 937, 906), (906, 904, 933), (935, 906, 933), (904, 901, 930), (933, 904, 930), (903, 913, 901), (901, 913, 930), (919, 940, 915), (915, 940, 941), (915, 941, 931), (920, 942, 919), (919, 942, 943), (919, 943, 940), (924, 944, 920), (920, 944, 942), (924, 923, 944), (944, 923, 945), (923, 922, 945), (945, 922, 946), (922, 921, 946), (946, 921, 925), (943, 942, 947), (948, 942, 949), (949, 944, 950), (950, 945, 951), (952, 946, 925), (952, 925, 926), (951, 946, 952), (945, 946, 951), (944, 945, 950), (942, 944, 949), (947, 942, 948), (953, 952, 926), (954, 953, 955), (955, 953, 926), (956, 954, 955), (957, 958, 959), (940, 943, 959), (960, 961, 957), (941, 940, 959), (962, 963, 960), (964, 965, 962), (966, 967, 964), (955, 928, 966), (926, 928, 955), (928, 967, 966), (967, 965, 964), (965, 963, 962), (963, 961, 960), (961, 958, 957), (958, 941, 959), (928, 927, 938), (967, 928, 938), (967, 938, 936), (965, 967, 936), (965, 936, 934), (963, 965, 934), (934, 932, 961), (963, 934, 961), (932, 929, 958), (961, 932, 958), (931, 941, 929), (929, 941, 958), (947, 968, 943), (943, 968, 969), (943, 969, 959), (948, 970, 947), (947, 970, 971), (947, 971, 968), (948, 949, 970), (970, 949, 972), (949, 950, 972), (972, 950, 973), (950, 951, 973), (973, 951, 974), (951, 952, 974), (974, 952, 953), (971, 970, 975), (976, 970, 977), (977, 972, 978), (978, 973, 979), (980, 974, 953), (980, 953, 954), (979, 974, 980), (973, 974, 979), (972, 973, 978), (970, 972, 977), (975, 970, 976), (981, 980, 954), (982, 981, 983), (983, 981, 954), (984, 982, 983), (985, 986, 987), (968, 971, 987), (988, 989, 985), (969, 968, 987), (990, 991, 988), (992, 993, 990), (994, 995, 992), (983, 956, 994), (954, 956, 983), (956, 995, 994), (995, 993, 992), (993, 991, 990), (991, 989, 988), (989, 986, 985), (986, 969, 987), (956, 955, 966), (995, 956, 966), (995, 966, 964), (993, 995, 964), (993, 964, 962), (991, 993, 962), (962, 960, 989), (991, 962, 989), (960, 957, 986), (989, 960, 986), (959, 969, 957), (957, 969, 986), (975, 996, 971), (971, 996, 997), (971, 997, 987), (976, 998, 975), (975, 998, 999), (975, 999, 996), (976, 977, 998), (998, 977, 1000), (977, 978, 1000), (1000, 978, 1001), (978, 979, 1001), (1001, 979, 1002), (979, 980, 1002), (1002, 980, 981), (999, 998, 1003), (1004, 998, 1005), (1005, 1000, 1006), (1006, 1001, 1007), (1008, 1002, 981), (1008, 981, 982), (1007, 1002, 1008), (1001, 1002, 1007), (1000, 1001, 1006), (998, 1000, 1005), (1003, 998, 1004), (1009, 1008, 982), (1010, 1009, 1011), (1011, 1009, 982), (1012, 1010, 1011), (1013, 1014, 1015), (996, 999, 1015), (1016, 1017, 1013), (1014, 996, 1015), (1018, 1019, 1016), (1020, 1021, 1018), (1022, 1023, 1020), (1011, 984, 1022), (982, 984, 1011), (984, 1023, 1022), (1023, 1021, 1020), (1021, 1019, 1018), (1019, 1017, 1016), (1017, 1014, 1013), (1014, 997, 996), (984, 983, 994), (1023, 984, 994), (1023, 994, 992), (1021, 1023, 992), (1021, 992, 990), (1019, 1021, 990), (990, 988, 1017), (1019, 990, 1017), (988, 985, 1014), (1017, 988, 1014), (987, 997, 985), (985, 997, 1014), (1003, 1024, 999), (999, 1024, 1025), (999, 1025, 1015), (1004, 1026, 1003), (1003, 1026, 1027), (1003, 1027, 1024), (1004, 1005, 1026), (1026, 1005, 1028), (1005, 1006, 1028), (1028, 1006, 1029), (1006, 1007, 1029), (1029, 1007, 1030), (1007, 1008, 1030), (1030, 1008, 1009), (1027, 1026, 1031), (1032, 1026, 1033), (1033, 1028, 1034), (1034, 1029, 1035), (1036, 1030, 1009), (1036, 1009, 1010), (1035, 1030, 1036), (1029, 1030, 1035), (1028, 1029, 1034), (1026, 1028, 1033), (1031, 1026, 1032), (1037, 1036, 1010), (1038, 1037, 1039), (1039, 1037, 1010), (1040, 1038, 1039), (1041, 1042, 1043), (1024, 1027, 1043), (1044, 1045, 1041), (1042, 1024, 1043), (1046, 1047, 1044), (1048, 1049, 1046), (1050, 1051, 1048), (1039, 1012, 1050), (1010, 1012, 1039), (1012, 1051, 1050), (1051, 1049, 1048), (1049, 1047, 1046), (1047, 1045, 1044), (1045, 1042, 1041), (1042, 1025, 1024), (1012, 1011, 1022), (1051, 1012, 1022), (1051, 1022, 1020), (1049, 1051, 1020), (1049, 1020, 1018), (1047, 1049, 1018), (1018, 1016, 1045), (1047, 1018, 1045), (1016, 1013, 1042), (1045, 1016, 1042), (1015, 1025, 1013), (1013, 1025, 1042), (1031, 1052, 1027), (1027, 1052, 1053), (1027, 1053, 1043), (1032, 1054, 1031), (1031, 1054, 1055), (1031, 1055, 1052), (1032, 1033, 1054), (1054, 1033, 1056), (1033, 1034, 1056), (1056, 1034, 1057), (1034, 1035, 1057), (1057, 1035, 1058), (1035, 1036, 1058), (1058, 1036, 1037), (1055, 1054, 1059), (1060, 1054, 1061), (1061, 1056, 1062), (1062, 1057, 1063), (1064, 1058, 1037), (1064, 1037, 1038), (1063, 1058, 1064), (1057, 1058, 1063), (1056, 1057, 1062), (1054, 1056, 1061), (1059, 1054, 1060), (1065, 1064, 1038), (1066, 1065, 1067), (1067, 1065, 1038), (1068, 1066, 1067), (1069, 1070, 1071), (1052, 1055, 1071), (1072, 1073, 1069), (1070, 1052, 1071), (1074, 1075, 1072), (1076, 1077, 1074), (1078, 1079, 1076), (1067, 1040, 1078), (1038, 1040, 1067), (1040, 1079, 1078), (1079, 1077, 1076), (1077, 1075, 1074), (1075, 1073, 1072), (1073, 1070, 1069), (1070, 1053, 1052), (1040, 1039, 1050), (1079, 1040, 1050), (1079, 1050, 1048), (1077, 1079, 1048), (1077, 1048, 1046), (1075, 1077, 1046), (1046, 1044, 1073), (1075, 1046, 1073), (1044, 1041, 1070), (1073, 1044, 1070), (1043, 1053, 1041), (1041, 1053, 1070), (1059, 1080, 1055), (1055, 1080, 1081), (1055, 1081, 1071), (1060, 1082, 1059), (1059, 1082, 1083), (1059, 1083, 1080), (1060, 1061, 1082), (1082, 1061, 1084), (1061, 1062, 1084), (1084, 1062, 1085), (1062, 1063, 1085), (1085, 1063, 1086), (1063, 1064, 1086), (1086, 1064, 1065), (1083, 1082, 1087), (1088, 1082, 1089), (1089, 1084, 1090), (1090, 1085, 1091), (1092, 1086, 1065), (1092, 1065, 1066), (1091, 1086, 1092), (1085, 1086, 1091), (1084, 1085, 1090), (1082, 1084, 1089), (1087, 1082, 1088), (1093, 1092, 1066), (1094, 1093, 1095), (1095, 1093, 1066), (1096, 1094, 1095), (1097, 1098, 1099), (1080, 1083, 1099), (1100, 1101, 1097), (1098, 1080, 1099), (1102, 1103, 1100), (1104, 1105, 1102), (1106, 1107, 1104), (1095, 1068, 1106), (1066, 1068, 1095), (1068, 1107, 1106), (1107, 1105, 1104), (1105, 1103, 1102), (1103, 1101, 1100), (1101, 1098, 1097), (1098, 1081, 1080), (1068, 1067, 1078), (1107, 1068, 1078), (1107, 1078, 1076), (1105, 1107, 1076), (1105, 1076, 1074), (1103, 1105, 1074), (1074, 1072, 1101), (1103, 1074, 1101), (1072, 1069, 1098), (1101, 1072, 1098), (1071, 1081, 1069), (1069, 1081, 1098), (1087, 1108, 1083), (1083, 1108, 1109), (1083, 1109, 1099), (1088, 1110, 1087), (1087, 1110, 1111), (1087, 1111, 1108), (1088, 1089, 1110), (1110, 1089, 1112), (1089, 1090, 1112), (1112, 1090, 1113), (1090, 1091, 1113), (1113, 1091, 1114), (1091, 1092, 1114), (1114, 1092, 1093), (1111, 1110, 1115), (1116, 1110, 1117), (1117, 1112, 1118), (1118, 1113, 1119), (1120, 1114, 1093), (1120, 1093, 1094), (1119, 1114, 1120), (1113, 1114, 1119), (1112, 1113, 1118), (1110, 1112, 1117), (1115, 1110, 1116), (1121, 1120, 1094), (1122, 1121, 1123), (1123, 1121, 1094), (1124, 1122, 1123), (1125, 1126, 1127), (1108, 1111, 1127), (1128, 1129, 1125), (1126, 1108, 1127), (1130, 1131, 1128), (1132, 1133, 1130), (1134, 1135, 1132), (1123, 1096, 1134), (1094, 1096, 1123), (1096, 1135, 1134), (1135, 1133, 1132), (1133, 1131, 1130), (1131, 1129, 1128), (1129, 1126, 1125), (1126, 1109, 1108), (1096, 1095, 1106), (1135, 1096, 1106), (1135, 1106, 1104), (1133, 1135, 1104), (1133, 1104, 1102), (1131, 1133, 1102), (1102, 1100, 1129), (1131, 1102, 1129), (1100, 1097, 1126), (1129, 1100, 1126), (1099, 1109, 1097), (1097, 1109, 1126), (1115, 1136, 1111), (1111, 1136, 1137), (1111, 1137, 1127), (1116, 1138, 1115), (1115, 1138, 1139), (1115, 1139, 1136), (1116, 1117, 1138), (1138, 1117, 1140), (1117, 1118, 1140), (1140, 1118, 1141), (1118, 1119, 1141), (1141, 1119, 1142), (1119, 1120, 1142), (1142, 1120, 1121), (1139, 1138, 1143), (1144, 1138, 1145), (1145, 1140, 1146), (1146, 1141, 1147), (1148, 1142, 1121), (1148, 1121, 1122), (1147, 1142, 1148), (1141, 1142, 1147), (1140, 1141, 1146), (1138, 1140, 1145), (1143, 1138, 1144), (1149, 1148, 1122), (1150, 1149, 1151), (1151, 1149, 1122), (1152, 1150, 1151), (1153, 1154, 1155), (1136, 1139, 1155), (1156, 1157, 1153), (1154, 1136, 1155), (1158, 1159, 1156), (1160, 1161, 1158), (1162, 1163, 1160), (1151, 1124, 1162), (1122, 1124, 1151), (1124, 1163, 1162), (1163, 1161, 1160), (1161, 1159, 1158), (1159, 1157, 1156), (1157, 1154, 1153), (1154, 1137, 1136), (1124, 1123, 1134), (1163, 1124, 1134), (1163, 1134, 1132), (1161, 1163, 1132), (1161, 1132, 1130), (1159, 1161, 1130), (1130, 1128, 1157), (1159, 1130, 1157), (1128, 1125, 1154), (1157, 1128, 1154), (1127, 1137, 1125), (1125, 1137, 1154), (1143, 1164, 1139), (1139, 1164, 1165), (1139, 1165, 1155), (1144, 1166, 1143), (1143, 1166, 1167), (1143, 1167, 1164), (1144, 1145, 1166), (1166, 1145, 1168), (1145, 1146, 1168), (1168, 1146, 1169), (1146, 1147, 1169), (1169, 1147, 1170), (1147, 1148, 1170), (1170, 1148, 1149), (1167, 1166, 1171), (1172, 1166, 1173), (1173, 1168, 1174), (1174, 1169, 1175), (1176, 1170, 1149), (1176, 1149, 1150), (1175, 1170, 1176), (1169, 1170, 1175), (1168, 1169, 1174), (1166, 1168, 1173), (1171, 1166, 1172), (1177, 1176, 1150), (1178, 1177, 1179), (1179, 1177, 1150), (1180, 1178, 1179), (1181, 1182, 1183), (1164, 1167, 1183), (1184, 1185, 1181), (1182, 1164, 1183), (1186, 1187, 1184), (1188, 1189, 1186), (1190, 1191, 1188), (1179, 1152, 1190), (1150, 1152, 1179), (1152, 1191, 1190), (1191, 1189, 1188), (1189, 1187, 1186), (1187, 1185, 1184), (1185, 1182, 1181), (1182, 1165, 1164), (1152, 1151, 1162), (1191, 1152, 1162), (1191, 1162, 1160), (1189, 1191, 1160), (1189, 1160, 1158), (1187, 1189, 1158), (1158, 1156, 1185), (1187, 1158, 1185), (1156, 1153, 1182), (1185, 1156, 1182), (1155, 1165, 1153), (1153, 1165, 1182), (1171, 1192, 1167), (1167, 1192, 1193), (1167, 1193, 1183), (1172, 1194, 1171), (1171, 1194, 1195), (1171, 1195, 1192), (1172, 1173, 1194), (1194, 1173, 1196), (1173, 1174, 1196), (1196, 1174, 1197), (1174, 1175, 1197), (1197, 1175, 1198), (1175, 1176, 1198), (1198, 1176, 1177), (1195, 1194, 1199), (1200, 1194, 1201), (1201, 1196, 1202), (1202, 1197, 1203), (1204, 1198, 1177), (1204, 1177, 1178), (1203, 1198, 1204), (1197, 1198, 1203), (1196, 1197, 1202), (1194, 1196, 1201), (1199, 1194, 1200), (1205, 1204, 1178), (1206, 1205, 1207), (1207, 1205, 1178), (1208, 1206, 1207), (1209, 1210, 1211), (1192, 1195, 1211), (1212, 1213, 1209), (1210, 1192, 1211), (1214, 1215, 1212), (1216, 1217, 1214), (1218, 1219, 1216), (1207, 1180, 1218), (1178, 1180, 1207), (1180, 1219, 1218), (1219, 1217, 1216), (1217, 1215, 1214), (1215, 1213, 1212), (1213, 1210, 1209), (1210, 1193, 1192), (1180, 1179, 1190), (1219, 1180, 1190), (1219, 1190, 1188), (1217, 1219, 1188), (1217, 1188, 1186), (1215, 1217, 1186), (1186, 1184, 1213), (1215, 1186, 1213), (1181, 1210, 1184), (1184, 1210, 1213), (1183, 1193, 1181), (1181, 1193, 1210), (1199, 1220, 1195), (1195, 1220, 1221), (1195, 1221, 1211), (1200, 1222, 1199), (1199, 1222, 1223), (1199, 1223, 1220), (1200, 1201, 1222), (1222, 1201, 1224), (1201, 1202, 1224), (1224, 1202, 1225), (1202, 1203, 1225), (1225, 1203, 1226), (1203, 1204, 1226), (1226, 1204, 1205), (1223, 1222, 1227), (1228, 1222, 1229), (1229, 1224, 1230), (1230, 1225, 1231), (1232, 1226, 1205), (1232, 1205, 1206), (1231, 1226, 1232), (1225, 1226, 1231), (1224, 1225, 1230), (1222, 1224, 1229), (1227, 1222, 1228), (1233, 1232, 1206), (1234, 1233, 1235), (1235, 1233, 1206), (1236, 1234, 1235), (1237, 1238, 1239), (1220, 1223, 1239), (1240, 1241, 1237), (1238, 1220, 1239), (1242, 1243, 1240), (1244, 1245, 1242), (1246, 1247, 1244), (1235, 1208, 1246), (1206, 1208, 1235), (1208, 1247, 1246), (1247, 1245, 1244), (1245, 1243, 1242), (1243, 1241, 1240), (1241, 1238, 1237), (1238, 1221, 1220), (1208, 1207, 1218), (1247, 1208, 1218), (1247, 1218, 1216), (1245, 1247, 1216), (1245, 1216, 1214), (1243, 1245, 1214), (1214, 1212, 1241), (1243, 1214, 1241), (1209, 1238, 1212), (1212, 1238, 1241), (1211, 1221, 1209), (1209, 1221, 1238), (1227, 1248, 1223), (1223, 1248, 1249), (1223, 1249, 1239), (1228, 1250, 1227), (1227, 1250, 1251), (1227, 1251, 1248), (1228, 1229, 1250), (1250, 1229, 1252), (1229, 1230, 1252), (1252, 1230, 1253), (1230, 1231, 1253), (1253, 1231, 1254), (1231, 1232, 1254), (1254, 1232, 1233), (1251, 1250, 1255), (1256, 1250, 1257), (1257, 1252, 1258), (1258, 1253, 1259), (1260, 1254, 1233), (1260, 1233, 1234), (1259, 1254, 1260), (1253, 1254, 1259), (1252, 1253, 1258), (1250, 1252, 1257), (1255, 1250, 1256), (1261, 1260, 1234), (1262, 1261, 1263), (1263, 1261, 1234), (1264, 1262, 1263), (1265, 1266, 1267), (1248, 1251, 1267), (1268, 1269, 1265), (1266, 1248, 1267), (1270, 1271, 1268), (1272, 1273, 1270), (1274, 1275, 1272), (1263, 1236, 1274), (1234, 1236, 1263), (1236, 1275, 1274), (1275, 1273, 1272), (1273, 1271, 1270), (1271, 1269, 1268), (1269, 1266, 1265), (1266, 1249, 1248), (1236, 1235, 1246), (1275, 1236, 1246), (1275, 1246, 1244), (1273, 1275, 1244), (1273, 1244, 1242), (1271, 1273, 1242), (1242, 1240, 1269), (1271, 1242, 1269), (1237, 1266, 1240), (1240, 1266, 1269), (1239, 1249, 1237), (1237, 1249, 1266), (1255, 1276, 1251), (1251, 1276, 1277), (1251, 1277, 1267), (1256, 1278, 1255), (1255, 1278, 1279), (1255, 1279, 1276), (1256, 1257, 1278), (1278, 1257, 1280), (1257, 1258, 1280), (1280, 1258, 1281), (1258, 1259, 1281), (1281, 1259, 1282), (1259, 1260, 1282), (1282, 1260, 1261), (1279, 1278, 1283), (1284, 1278, 1285), (1285, 1280, 1286), (1286, 1281, 1287), (1288, 1282, 1261), (1288, 1261, 1262), (1287, 1282, 1288), (1281, 1282, 1287), (1280, 1281, 1286), (1278, 1280, 1285), (1283, 1278, 1284), (1289, 1288, 1262), (1290, 1289, 1291), (1291, 1289, 1262), (1292, 1290, 1291), (1293, 1294, 1276), (1276, 1279, 1295), (1296, 1297, 1293), (1293, 1276, 1295), (1298, 1299, 1296), (1300, 1301, 1298), (1302, 1303, 1300), (1291, 1264, 1302), (1262, 1264, 1291), (1264, 1303, 1302), (1303, 1301, 1300), (1301, 1299, 1298), (1299, 1297, 1296), (1297, 1294, 1293), (1294, 1277, 1276), (1264, 1263, 1274), (1303, 1264, 1274), (1303, 1274, 1272), (1301, 1303, 1272), (1301, 1272, 1270), (1299, 1301, 1270), (1270, 1268, 1297), (1299, 1270, 1297), (1265, 1294, 1268), (1268, 1294, 1297), (1267, 1277, 1265), (1265, 1277, 1294), (1283, 1304, 1279), (1279, 1304, 1305), (1279, 1305, 1295), (1284, 1306, 1283), (1283, 1306, 1307), (1283, 1307, 1304), (1284, 1285, 1306), (1306, 1285, 1308), (1285, 1286, 1308), (1308, 1286, 1309), (1286, 1287, 1309), (1309, 1287, 1310), (1287, 1288, 1310), (1310, 1288, 1289), (1307, 1306, 1311), (1312, 1306, 1313), (1313, 1308, 1314), (1314, 1309, 1315), (1316, 1310, 1289), (1316, 1289, 1290), (1315, 1310, 1316), (1309, 1310, 1315), (1308, 1309, 1314), (1306, 1308, 1313), (1311, 1306, 1312), (1317, 1316, 1290), (1318, 1317, 1319), (1319, 1317, 1290), (1320, 1318, 1319), (1321, 1322, 1304), (1304, 1307, 1323), (1324, 1325, 1321), (1321, 1304, 1323), (1326, 1327, 1324), (1328, 1329, 1326), (1330, 1331, 1328), (1319, 1292, 1330), (1290, 1292, 1319), (1292, 1331, 1330), (1331, 1329, 1328), (1329, 1327, 1326), (1327, 1325, 1324), (1325, 1322, 1321), (1322, 1305, 1304), (1292, 1291, 1302), (1331, 1292, 1302), (1331, 1302, 1300), (1329, 1331, 1300), (1329, 1300, 1298), (1327, 1329, 1298), (1298, 1296, 1325), (1327, 1298, 1325), (1293, 1322, 1296), (1296, 1322, 1325), (1295, 1305, 1293), (1293, 1305, 1322), (1311, 1332, 1307), (1307, 1332, 1333), (1307, 1333, 1323), (1312, 1334, 1311), (1311, 1334, 1335), (1311, 1335, 1332), (1312, 1313, 1334), (1334, 1313, 1336), (1313, 1314, 1336), (1336, 1314, 1337), (1314, 1315, 1337), (1337, 1315, 1338), (1315, 1316, 1338), (1338, 1316, 1317), (1335, 1334, 1339), (1340, 1334, 1341), (1341, 1336, 1342), (1342, 1337, 1343), (1344, 1338, 1317), (1344, 1317, 1318), (1343, 1338, 1344), (1337, 1338, 1343), (1336, 1337, 1342), (1334, 1336, 1341), (1339, 1334, 1340), (1345, 1344, 1318), (1346, 1345, 1347), (1347, 1345, 1318), (1348, 1346, 1347), (1349, 1350, 1332), (1332, 1335, 1351), (1352, 1353, 1349), (1349, 1332, 1351), (1354, 1355, 1352), (1356, 1357, 1354), (1358, 1359, 1356), (1347, 1320, 1358), (1318, 1320, 1347), (1320, 1359, 1358), (1359, 1357, 1356), (1357, 1355, 1354), (1355, 1353, 1352), (1353, 1350, 1349), (1350, 1333, 1332), (1320, 1319, 1330), (1359, 1320, 1330), (1359, 1330, 1328), (1357, 1359, 1328), (1357, 1328, 1326), (1355, 1357, 1326), (1326, 1324, 1353), (1355, 1326, 1353), (1321, 1350, 1324), (1324, 1350, 1353), (1323, 1333, 1321), (1321, 1333, 1350), (1339, 1360, 1335), (1335, 1360, 1361), (1335, 1361, 1351), (1340, 1362, 1339), (1339, 1362, 1363), (1339, 1363, 1360), (1340, 1341, 1362), (1362, 1341, 1364), (1341, 1342, 1364), (1364, 1342, 1365), (1342, 1343, 1365), (1365, 1343, 1366), (1366, 1343, 1344), (1345, 1366, 1344), (1363, 1362, 1367), (1368, 1362, 1369), (1369, 1364, 1370), (1370, 1365, 1371), (1372, 1366, 1345), (1372, 1345, 1346), (1371, 1366, 1372), (1365, 1366, 1371), (1364, 1365, 1370), (1362, 1364, 1369), (1367, 1362, 1368), (1373, 1372, 1346), (1374, 1373, 1375), (1375, 1373, 1346), (1376, 1374, 1375), (1377, 1378, 1360), (1360, 1363, 1379), (1380, 1381, 1377), (1377, 1360, 1379), (1382, 1383, 1380), (1384, 1385, 1382), (1386, 1387, 1384), (1375, 1348, 1386), (1346, 1348, 1375), (1348, 1387, 1386), (1387, 1385, 1384), (1385, 1383, 1382), (1383, 1381, 1380), (1381, 1378, 1377), (1378, 1361, 1360), (1348, 1347, 1358), (1387, 1348, 1358), (1387, 1358, 1356), (1385, 1387, 1356), (1385, 1356, 1354), (1383, 1385, 1354), (1354, 1352, 1381), (1383, 1354, 1381), (1349, 1378, 1352), (1352, 1378, 1381), (1351, 1361, 1349), (1349, 1361, 1378), (1367, 1388, 1363), (1363, 1388, 1389), (1363, 1389, 1379), (1368, 1390, 1367), (1367, 1390, 1391), (1367, 1391, 1388), (1368, 1369, 1390), (1390, 1369, 1392), (1369, 1370, 1392), (1392, 1370, 1393), (1370, 1371, 1393), (1393, 1371, 1394), (1394, 1371, 1372), (1373, 1394, 1372), (1391, 1390, 1395), (1396, 1390, 1397), (1397, 1392, 1398), (1398, 1393, 1399), (1400, 1394, 1373), (1400, 1373, 1374), (1399, 1394, 1400), (1393, 1394, 1399), (1392, 1393, 1398), (1390, 1392, 1397), (1395, 1390, 1396), (1401, 1400, 1374), (1402, 1401, 1403), (1403, 1401, 1374), (1404, 1402, 1403), (1405, 1406, 1388), (1388, 1391, 1407), (1408, 1409, 1405), (1405, 1388, 1407), (1410, 1411, 1408), (1412, 1413, 1410), (1414, 1415, 1412), (1403, 1376, 1414), (1374, 1376, 1403), (1376, 1415, 1414), (1415, 1413, 1412), (1413, 1411, 1410), (1411, 1409, 1408), (1409, 1406, 1405), (1406, 1389, 1388), (1376, 1375, 1386), (1415, 1376, 1386), (1415, 1386, 1384), (1413, 1415, 1384), (1413, 1384, 1382), (1411, 1413, 1382), (1382, 1380, 1409), (1411, 1382, 1409), (1377, 1406, 1380), (1380, 1406, 1409), (1379, 1389, 1377), (1377, 1389, 1406), (1395, 1416, 1391), (1391, 1416, 1417), (1391, 1417, 1407), (1396, 1418, 1395), (1395, 1418, 1419), (1395, 1419, 1416), (1396, 1397, 1418), (1418, 1397, 1420), (1397, 1398, 1420), (1420, 1398, 1421), (1398, 1399, 1421), (1421, 1399, 1422), (1422, 1399, 1400), (1401, 1422, 1400), (1419, 1418, 1423), (1424, 1418, 1425), (1425, 1420, 1426), (1426, 1421, 1427), (1428, 1422, 1401), (1428, 1401, 1402), (1427, 1422, 1428), (1421, 1422, 1427), (1420, 1421, 1426), (1418, 1420, 1425), (1423, 1418, 1424), (1429, 1428, 1402), (1430, 1429, 1431), (1431, 1429, 1402), (1432, 1430, 1431), (1433, 1434, 1416), (1416, 1419, 1435), (1436, 1437, 1433), (1433, 1416, 1435), (1438, 1439, 1436), (1440, 1441, 1438), (1442, 1443, 1440), (1431, 1404, 1442), (1402, 1404, 1431), (1404, 1443, 1442), (1443, 1441, 1440), (1441, 1439, 1438), (1439, 1437, 1436), (1437, 1434, 1433), (1434, 1417, 1416), (1404, 1403, 1414), (1443, 1404, 1414), (1443, 1414, 1412), (1441, 1443, 1412), (1441, 1412, 1410), (1439, 1441, 1410), (1410, 1408, 1437), (1439, 1410, 1437), (1405, 1434, 1408), (1408, 1434, 1437), (1407, 1417, 1405), (1405, 1417, 1434), (1423, 1444, 1419), (1419, 1444, 1445), (1419, 1445, 1435), (1424, 1446, 1423), (1423, 1446, 1447), (1423, 1447, 1444), (1424, 1425, 1446), (1446, 1425, 1448), (1425, 1426, 1448), (1448, 1426, 1449), (1426, 1427, 1449), (1449, 1427, 1450), (1450, 1427, 1428), (1429, 1450, 1428), (1447, 1446, 1451), (1452, 1446, 1453), (1453, 1448, 1454), (1454, 1449, 1455), (1456, 1450, 1429), (1456, 1429, 1430), (1455, 1450, 1456), (1449, 1450, 1455), (1448, 1449, 1454), (1446, 1448, 1453), (1451, 1446, 1452), (1457, 1456, 1430), (1458, 1457, 1459), (1459, 1457, 1430), (1460, 1458, 1459), (1461, 1462, 1444), (1444, 1447, 1463), (1464, 1465, 1461), (1461, 1444, 1463), (1466, 1467, 1464), (1468, 1469, 1466), (1470, 1471, 1468), (1459, 1432, 1470), (1430, 1432, 1459), (1432, 1471, 1470), (1471, 1469, 1468), (1469, 1467, 1466), (1467, 1465, 1464), (1465, 1462, 1461), (1462, 1445, 1444), (1432, 1431, 1442), (1471, 1432, 1442), (1471, 1442, 1440), (1469, 1471, 1440), (1469, 1440, 1438), (1467, 1469, 1438), (1438, 1436, 1465), (1467, 1438, 1465), (1433, 1462, 1436), (1436, 1462, 1465), (1435, 1445, 1433), (1433, 1445, 1462), (1451, 1472, 1447), (1447, 1472, 1473), (1447, 1473, 1463), (1452, 1474, 1451), (1451, 1474, 1475), (1451, 1475, 1472), (1452, 1453, 1474), (1474, 1453, 1476), (1453, 1454, 1476), (1476, 1454, 1477), (1454, 1455, 1477), (1477, 1455, 1478), (1478, 1455, 1456), (1457, 1478, 1456), (1475, 1474, 1479), (1480, 1474, 1481), (1481, 1476, 1482), (1482, 1477, 1483), (1484, 1478, 1457), (1484, 1457, 1458), (1483, 1478, 1484), (1477, 1478, 1483), (1476, 1477, 1482), (1474, 1476, 1481), (1479, 1474, 1480), (1485, 1484, 1458), (1486, 1485, 1487), (1487, 1485, 1458), (1488, 1486, 1487), (1489, 1490, 1472), (1472, 1475, 1491), (1492, 1493, 1489), (1489, 1472, 1491), (1494, 1495, 1492), (1496, 1497, 1494), (1498, 1499, 1496), (1487, 1460, 1498), (1458, 1460, 1487), (1460, 1499, 1498), (1499, 1497, 1496), (1497, 1495, 1494), (1495, 1493, 1492), (1493, 1490, 1489), (1490, 1473, 1472), (1460, 1459, 1470), (1499, 1460, 1470), (1499, 1470, 1468), (1497, 1499, 1468), (1497, 1468, 1466), (1495, 1497, 1466), (1466, 1464, 1493), (1495, 1466, 1493), (1461, 1490, 1464), (1464, 1490, 1493), (1463, 1473, 1461), (1461, 1473, 1490), (1479, 1500, 1475), (1475, 1500, 1501), (1475, 1501, 1491), (1480, 1502, 1479), (1479, 1502, 1503), (1479, 1503, 1504), (1479, 1504, 1500), (1480, 1481, 1502), (1505, 1481, 1506), (1502, 1481, 1505), (1481, 1482, 1506), (1506, 1482, 1507), (1482, 1483, 1507), (1507, 1483, 1508), (1508, 1483, 1484), (1485, 1508, 1484), (1509, 1507, 1510), (1511, 1508, 1485), (1511, 1485, 1486), (1510, 1508, 1511), (1507, 1508, 1510), (1506, 1507, 1509), (1506, 1509, 1512), (1506, 1512, 1505), (1512, 1513, 1505), (1514, 1511, 1486), (1515, 1514, 1516), (1516, 1514, 1486), (1517, 1515, 1516), (1518, 1519, 1500), (1500, 1504, 1520), (1521, 1519, 1518), (1518, 1500, 1520), (1522, 1523, 1521), (1524, 1525, 1522), (1526, 1527, 1524), (1516, 1488, 1526), (1486, 1488, 1516), (1488, 1527, 1526), (1527, 1525, 1524), (1525, 1523, 1522), (1523, 1519, 1521), (1519, 1528, 1500), (1528, 1501, 1500), (1488, 1487, 1498), (1527, 1488, 1498), (1527, 1498, 1496), (1525, 1527, 1496), (1525, 1496, 1494), (1523, 1525, 1494), (1494, 1492, 1519), (1523, 1494, 1519), (1489, 1528, 1492), (1492, 1528, 1519), (1491, 1501, 1489), (1489, 1501, 1528), (1529, 1504, 1503), (1529, 1530, 1504), (1504, 1530, 1531), (1504, 1531, 1520), (1503, 1502, 1505), (1513, 1532, 1505), (1505, 1532, 1530), (1503, 1530, 1529), (1505, 1530, 1503), (1513, 1512, 1532), (1533, 1512, 1534), (1532, 1512, 1533), (1512, 1509, 1534), (1534, 1509, 1535), (1509, 1510, 1535), (1535, 1510, 1536), (1536, 1510, 1511), (1514, 1536, 1511), (1537, 1535, 1538), (1539, 1536, 1514), (1539, 1514, 1515), (1538, 1536, 1539), (1535, 1536, 1538), (1534, 1535, 1537), (1534, 1537, 1540), (1534, 1540, 1533), (1540, 1541, 1533), (1542, 1539, 1515), (1543, 1542, 1544), (1544, 1542, 1515), (1545, 1543, 1544), (1530, 1532, 1533), (1546, 1530, 1547), (1547, 1530, 1533), (1548, 1530, 1546), (1549, 1530, 1548), (1549, 1548, 1550), (1551, 1550, 1552), (1553, 1552, 1554), (1555, 1554, 1556), (1517, 1556, 1544), (1517, 1544, 1515), (1555, 1556, 1517), (1553, 1554, 1555), (1551, 1552, 1553), (1549, 1550, 1551), (1557, 1530, 1549), (1531, 1530, 1557), (1517, 1516, 1526), (1555, 1517, 1526), (1555, 1526, 1524), (1553, 1555, 1524), (1553, 1524, 1522), (1551, 1553, 1522), (1522, 1521, 1549), (1551, 1522, 1549), (1518, 1557, 1521), (1521, 1557, 1549), (1520, 1531, 1518), (1518, 1531, 1557), (1541, 1558, 1533), (1533, 1558, 1559), (1533, 1559, 1547), (1541, 1540, 1558), (1560, 1540, 1561), (1558, 1540, 1560), (1540, 1537, 1561), (1561, 1537, 1562), (1537, 1538, 1562), (1562, 1538, 1563), (1563, 1538, 1539), (1542, 1563, 1539), (1564, 1562, 1565), (1566, 1563, 1542), (1566, 1542, 1543), (1565, 1563, 1566), (1562, 1563, 1565), (1561, 1562, 1564), (1561, 1564, 1567), (1561, 1567, 1560), (1567, 1568, 1560), (1569, 1566, 1543), (1570, 1569, 1571), (1571, 1569, 1543), (1572, 1570, 1571), (1559, 1558, 1560), (1573, 1559, 1574), (1574, 1559, 1560), (1575, 1559, 1573), (1576, 1559, 1575), (1576, 1575, 1577), (1578, 1577, 1579), (1580, 1579, 1581), (1582, 1581, 1583), (1545, 1583, 1571), (1545, 1571, 1543), (1582, 1583, 1545), (1580, 1581, 1582), (1578, 1579, 1580), (1576, 1577, 1578), (1584, 1559, 1576), (1585, 1559, 1584), (1545, 1544, 1556), (1582, 1545, 1556), (1582, 1556, 1554), (1580, 1582, 1554), (1580, 1554, 1552), (1578, 1580, 1552), (1552, 1550, 1576), (1578, 1552, 1576), (1548, 1584, 1550), (1550, 1584, 1576), (1546, 1585, 1548), (1548, 1585, 1584), (1547, 1559, 1546), (1546, 1559, 1585), (1568, 1586, 1560), (1560, 1586, 1587), (1560, 1587, 1574), (1568, 1567, 1586), (1588, 1567, 1589), (1586, 1567, 1588), (1567, 1564, 1589), (1589, 1564, 1590), (1564, 1565, 1590), (1590, 1565, 1591), (1591, 1565, 1566), (1569, 1591, 1566), (1592, 1590, 1593), (1594, 1591, 1569), (1594, 1569, 1570), (1593, 1591, 1594), (1590, 1591, 1593), (1589, 1590, 1592), (1589, 1592, 1595), (1589, 1595, 1588), (1595, 1596, 1588), (1597, 1594, 1570), (1598, 1597, 1599), (1599, 1597, 1570), (1600, 1598, 1599), (1587, 1586, 1588), (1601, 1587, 1602), (1602, 1587, 1588), (1603, 1587, 1601), (1604, 1587, 1603), (1604, 1603, 1605), (1606, 1605, 1607), (1608, 1607, 1609), (1610, 1609, 1611), (1572, 1611, 1599), (1572, 1599, 1570), (1610, 1611, 1572), (1608, 1609, 1610), (1606, 1607, 1608), (1604, 1605, 1606), (1612, 1587, 1604), (1613, 1587, 1612), (1572, 1571, 1583), (1610, 1572, 1583), (1610, 1583, 1581), (1608, 1610, 1581), (1608, 1581, 1579), (1606, 1608, 1579), (1579, 1577, 1604), (1606, 1579, 1604), (1575, 1612, 1577), (1577, 1612, 1604), (1573, 1613, 1575), (1575, 1613, 1612), (1574, 1587, 1573), (1573, 1587, 1613), (1596, 1614, 1588), (1588, 1614, 1615), (1588, 1615, 1602), (1596, 1595, 1614), (1616, 1595, 1617), (1614, 1595, 1616), (1595, 1592, 1617), (1617, 1592, 1618), (1592, 1593, 1618), (1618, 1593, 1619), (1619, 1593, 1594), (1597, 1619, 1594), (1620, 1618, 1621), (1622, 1619, 1597), (1622, 1597, 1598), (1621, 1619, 1622), (1618, 1619, 1621), (1617, 1618, 1620), (1617, 1620, 1623), (1617, 1623, 1616), (1623, 1624, 1616), (1625, 1622, 1598), (1626, 1625, 1627), (1627, 1625, 1598), (1628, 1626, 1627), (1615, 1614, 1616), (1629, 1615, 1630), (1630, 1615, 1616), (1631, 1615, 1629), (1632, 1615, 1631), (1632, 1631, 1633), (1634, 1633, 1635), (1636, 1635, 1637), (1638, 1637, 1639), (1600, 1639, 1627), (1600, 1627, 1598), (1638, 1639, 1600), (1636, 1637, 1638), (1634, 1635, 1636), (1632, 1633, 1634), (1640, 1615, 1632), (1641, 1615, 1640), (1600, 1599, 1611), (1638, 1600, 1611), (1638, 1611, 1609), (1636, 1638, 1609), (1636, 1609, 1607), (1634, 1636, 1607), (1607, 1605, 1632), (1634, 1607, 1632), (1603, 1640, 1605), (1605, 1640, 1632), (1601, 1641, 1603), (1603, 1641, 1640), (1602, 1615, 1601), (1601, 1615, 1641), (1624, 1642, 1616), (1616, 1642, 1643), (1616, 1643, 1630), (1624, 1623, 1642), (1644, 1623, 1645), (1642, 1623, 1644), (1623, 1620, 1645), (1645, 1620, 1646), (1620, 1621, 1646), (1646, 1621, 1647), (1647, 1621, 1622), (1625, 1647, 1622), (1648, 1646, 1649), (1650, 1647, 1625), (1650, 1625, 1626), (1649, 1647, 1650), (1646, 1647, 1649), (1645, 1646, 1648), (1645, 1648, 1651), (1645, 1651, 1644), (1651, 1652, 1644), (1653, 1650, 1626), (1654, 1653, 1655), (1655, 1653, 1626), (1656, 1654, 1655), (1643, 1642, 1644), (1657, 1643, 1658), (1658, 1643, 1644), (1659, 1643, 1657), (1660, 1643, 1659), (1660, 1659, 1661), (1662, 1661, 1663), (1664, 1663, 1665), (1666, 1665, 1667), (1628, 1667, 1655), (1628, 1655, 1626), (1666, 1667, 1628), (1664, 1665, 1666), (1662, 1663, 1664), (1660, 1661, 1662), (1668, 1643, 1660), (1669, 1643, 1668), (1628, 1627, 1639), (1666, 1628, 1639), (1666, 1639, 1637), (1664, 1666, 1637), (1664, 1637, 1635), (1662, 1664, 1635), (1635, 1633, 1660), (1662, 1635, 1660), (1631, 1668, 1633), (1633, 1668, 1660), (1629, 1669, 1631), (1631, 1669, 1668), (1630, 1643, 1629), (1629, 1643, 1669), (1652, 1670, 1644), (1644, 1670, 1671), (1644, 1671, 1658), (1652, 1651, 1670), (1672, 1651, 1673), (1670, 1651, 1672), (1651, 1648, 1673), (1673, 1648, 1674), (1648, 1649, 1674), (1674, 1649, 1675), (1675, 1649, 1650), (1653, 1675, 1650), (1676, 1674, 1677), (1678, 1675, 1653), (1678, 1653, 1654), (1677, 1675, 1678), (1674, 1675, 1677), (1673, 1674, 1676), (1673, 1676, 1679), (1673, 1679, 1672), (1679, 1680, 1672), (1681, 1678, 1654), (1682, 1681, 1683), (1683, 1681, 1654), (1671, 1670, 1672), (1684, 1671, 1685), (1685, 1671, 1672), (1686, 1671, 1684), (1687, 1671, 1686), (1687, 1686, 1688), (1689, 1688, 1690), (1691, 1690, 1692), (1693, 1692, 1694), (1656, 1694, 1683), (1656, 1683, 1654), (1693, 1694, 1656), (1691, 1692, 1693), (1689, 1690, 1691), (1687, 1688, 1689), (1695, 1671, 1687), (1696, 1671, 1695), (1656, 1655, 1667), (1693, 1656, 1667), (1693, 1667, 1665), (1691, 1693, 1665), (1691, 1665, 1663), (1689, 1691, 1663), (1663, 1661, 1687), (1689, 1663, 1687), (1659, 1695, 1661), (1661, 1695, 1687), (1657, 1696, 1659), (1659, 1696, 1695), (1658, 1671, 1657), (1657, 1671, 1696), (1680, 1697, 1672), (1672, 1697, 1698), (1672, 1698, 1685), (1680, 1679, 1697), (1697, 1679, 1699), (1679, 1676, 1699), (1699, 1676, 1700), (1676, 1677, 1700), (1700, 1677, 1701), (1701, 1677, 1678), (1681, 1701, 1678), (1698, 1697, 1699), (1701, 1698, 1700), (1700, 1698, 1699), (1681, 1698, 1701), (1682, 1698, 1681), (1702, 1698, 1682), (1703, 1698, 1702), (1704, 1698, 1703), (1705, 1698, 1704), (1706, 1698, 1705), (1707, 1698, 1706), (1682, 1683, 1694), (1702, 1682, 1694), (1702, 1694, 1692), (1703, 1702, 1692), (1703, 1692, 1690), (1704, 1703, 1690), (1690, 1688, 1705), (1704, 1690, 1705), (1686, 1706, 1688), (1688, 1706, 1705), (1684, 1707, 1686), (1686, 1707, 1706), (1685, 1698, 1684), (1684, 1698, 1707)])
me_matt_bladerev5.use_remesh_preserve_volume = False
me_matt_bladerev5.use_remesh_preserve_attributes = False
me_matt_bladerev5.use_mirror_vertex_groups = False
me_matt_bladerev5.update()
me_cube = bpy.data.meshes.new('Cube')
me_cube.from_pydata([(1.0, 1.0, -1.0), (1.0, -1.0, -1.0), (-1.0, -1.0, -1.0), (-1.0, 1.0, -1.0), (1.0, 1.0, 1.0), (1.0, -1.0, 1.0), (-1.0, -1.0, 1.0), (-1.0, 1.0, 1.0)], [], [(0, 1, 2, 3), (4, 7, 6, 5), (0, 4, 5, 1), (1, 5, 6, 2), (2, 6, 7, 3), (4, 0, 3, 7)])
me_cube.materials.append(mat_material)
me_cube.use_remesh_preserve_volume = False
me_cube.use_remesh_preserve_attributes = False
me_cube.use_mirror_vertex_groups = False
me_cube.update()

# ---- objects
ob_matt_bladerev5 = bpy.data.objects.new('Matt-Bladerev5', me_matt_bladerev5)
ob_cube = bpy.data.objects.new('Cube', me_cube)
ob_lamp = bpy.data.objects.new('Lamp', light_lamp)
ob_camera = bpy.data.objects.new('Camera', cam_camera)

# ---- transforms, parenting, visibility, modifiers, constraints
ob_matt_bladerev5.location = (0.0, 0.0, 0.0)
ob_matt_bladerev5.lineart.crease_threshold = 0.0
ob_cube.location = (0.0, 0.0, 0.0)
ob_cube.lock_rotations_4d = False
ob_cube.empty_display_type = 'ARROWS'
ob_cube.lineart.crease_threshold = 0.0
ob_lamp.location = (4.076, 1.005, 5.904)
ob_lamp.rotation_euler = (0.6503, 0.05522, 1.866)
ob_lamp.lock_rotations_4d = False
ob_lamp.empty_display_type = 'ARROWS'
ob_lamp.color = (0.0, 0.0, 0.0, 0.0)
ob_lamp.lineart.crease_threshold = 0.0
ob_camera.location = (7.481, -6.508, 5.344)
ob_camera.rotation_euler = (1.109, 0.0, 0.8149)
ob_camera.lock_rotations_4d = False
ob_camera.empty_display_type = 'ARROWS'
ob_camera.color = (0.0, 0.0, 0.0, 0.0)
ob_camera.display_type = 'WIRE'
ob_camera.lineart.crease_threshold = 0.0

# ---- collection membership
col_collection_1.objects.link(ob_matt_bladerev5)
col_collection_1.objects.link(ob_cube)
col_collection_1.objects.link(ob_lamp)
col_collection_1.objects.link(ob_camera)

# ---- scene / render settings (as saved in the file)
scene.camera = ob_camera
scene.frame_start = 1; scene.frame_end = 250; scene.frame_set(1)
scene.render.engine = 'BLENDER_EEVEE_NEXT'
scene.render.resolution_percentage = 50
scene.render.dither_intensity = 0.0
scene.cycles.use_denoising = False
scene.cycles.samples = 128
scene.cycles.sampling_pattern = 'TABULATED_SOBOL'
scene.cycles.use_adaptive_sampling = False
scene.cycles.use_light_tree = False
scene.cycles.blur_glossy = 0.0
scene.cycles.sample_clamp_indirect = 0.0
scene.view_settings.view_transform = 'Standard'
bpy.context.view_layer.update()
